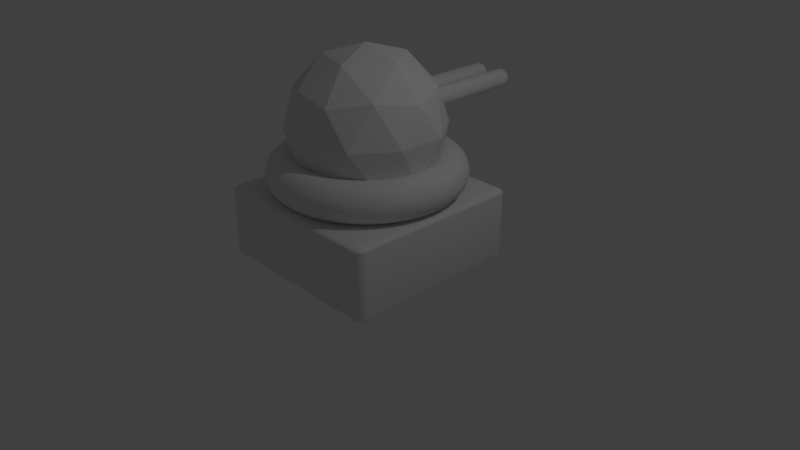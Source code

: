 # Source: Tower1_level_2.blend  (saved by Blender 2.79.0; exported with 4.5.12 LTS)
import bpy
from mathutils import Matrix  # noqa: F401  (used for matrix-valued properties, if any)

bpy.ops.wm.read_factory_settings(use_empty=True)
scene = bpy.context.scene
scene.name = 'Scene'

# ---- collections
col_collection_1 = bpy.data.collections.new('Collection 1'); scene.collection.children.link(col_collection_1)

# ---- materials (node trees are filled in below, after node groups)
mat_material_001 = bpy.data.materials.new('Material.001')
mat_material_001.alpha_threshold = 0.0
mat_material_001.use_transparent_shadow = False
mat_material_001.roughness = 0.5

# ---- material node trees

# ---- world
world_world = bpy.data.worlds.new('World'); scene.world = world_world
world_world.color = (0.05088, 0.05088, 0.05088)
world_world.use_sun_shadow = False
world_world.sun_shadow_jitter_overblur = 0.0
world_world.cycles.sampling_method = 'MANUAL'

# ---- cameras
cam_camera = bpy.data.cameras.new('Camera')
cam_camera.clip_end = 100.0
cam_camera.lens = 35.0
cam_camera.sensor_width = 32.0
cam_camera.sensor_height = 18.0
cam_camera.ortho_scale = 7.314
cam_camera.dof.focus_distance = 0.0
cam_camera.dof.aperture_fstop = 128.0

# ---- lights
light_lamp = bpy.data.lights.new('Lamp', 'POINT')
light_lamp.transmission_factor = 0.0
light_lamp.cutoff_distance = 30.0
light_lamp.energy = 100.0
light_lamp.shadow_buffer_clip_start = 1.001
light_lamp.shadow_soft_size = 0.1
light_lamp.shadow_maximum_resolution = 0.006
light_lamp.use_absolute_resolution = True

# ---- meshes
me_icosphere = bpy.data.meshes.new('Icosphere')
me_icosphere.from_pydata([(0.0, 0.0, -1.0), (0.7236, -0.5257, -0.4472), (-0.2764, -0.8506, -0.4472), (-0.8944, 0.0, -0.4472), (-0.2764, 0.8506, -0.4472), (0.7236, 0.5257, -0.4472), (0.2764, -0.8506, 0.4472), (-0.7236, -0.5257, 0.4472), (-0.7236, 0.5257, 0.4472), (0.2764, 0.8506, 0.4472), (0.8944, 0.0, 0.4472), (0.0, 0.0, 1.0), (-0.1625, -0.5, -0.8507), (0.4253, -0.309, -0.8507), (0.2629, -0.809, -0.5257), (0.8506, 0.0, -0.5257), (0.4253, 0.309, -0.8507), (-0.5257, 0.0, -0.8507), (-0.6882, -0.5, -0.5257), (-0.1625, 0.5, -0.8507), (-0.6882, 0.5, -0.5257), (0.2629, 0.809, -0.5257), (0.9511, -0.309, 0.0), (0.9511, 0.309, 0.0), (0.0, -1.0, 0.0), (0.5878, -0.809, 0.0), (-0.9511, -0.309, 0.0), (-0.5878, -0.809, 0.0), (-0.5878, 0.809, 0.0), (-0.9511, 0.309, 0.0), (0.5878, 0.809, 0.0), (0.0, 1.0, 0.0), (0.6882, -0.5, 0.5257), (-0.2629, -0.809, 0.5257), (-0.8506, 0.0, 0.5257), (-0.2629, 0.809, 0.5257), (0.6882, 0.5, 0.5257), (0.1625, -0.5, 0.8507), (0.5257, 0.0, 0.8507), (-0.4253, -0.309, 0.8507), (-0.4253, 0.309, 0.8507), (0.1625, 0.5, 0.8507)], [], [(0, 13, 12), (1, 13, 15), (0, 12, 17), (0, 17, 19), (0, 19, 16), (1, 15, 22), (2, 14, 24), (3, 18, 26), (4, 20, 28), (5, 21, 30), (1, 22, 25), (2, 24, 27), (3, 26, 29), (4, 28, 31), (5, 30, 23), (6, 32, 37), (7, 33, 39), (8, 34, 40), (9, 35, 41), (10, 36, 38), (38, 41, 11), (38, 36, 41), (36, 9, 41), (41, 40, 11), (41, 35, 40), (35, 8, 40), (40, 39, 11), (40, 34, 39), (34, 7, 39), (39, 37, 11), (39, 33, 37), (33, 6, 37), (37, 38, 11), (37, 32, 38), (32, 10, 38), (23, 36, 10), (23, 30, 36), (30, 9, 36), (31, 35, 9), (31, 28, 35), (28, 8, 35), (29, 34, 8), (29, 26, 34), (26, 7, 34), (27, 33, 7), (27, 24, 33), (24, 6, 33), (25, 32, 6), (25, 22, 32), (22, 10, 32), (30, 31, 9), (30, 21, 31), (21, 4, 31), (28, 29, 8), (28, 20, 29), (20, 3, 29), (26, 27, 7), (26, 18, 27), (18, 2, 27), (24, 25, 6), (24, 14, 25), (14, 1, 25), (22, 23, 10), (22, 15, 23), (15, 5, 23), (16, 21, 5), (16, 19, 21), (19, 4, 21), (19, 20, 4), (19, 17, 20), (17, 3, 20), (17, 18, 3), (17, 12, 18), (12, 2, 18), (15, 16, 5), (15, 13, 16), (13, 0, 16), (12, 14, 2), (12, 13, 14), (13, 1, 14)])
me_icosphere.materials.append(mat_material_001)
me_icosphere.use_remesh_preserve_volume = False
me_icosphere.use_remesh_preserve_attributes = False
me_icosphere.use_mirror_vertex_groups = False
me_icosphere.update()
me_cube_001 = bpy.data.meshes.new('Cube.001')
me_cube_001.from_pydata([(-0.9, -0.9, -1.0), (-0.9, -1.0, -0.9), (-1.0, -0.9, -0.9), (-0.9, -0.9143, -0.999), (-0.9, -0.9282, -0.996), (-0.9, -0.9416, -0.9911), (-0.9, -0.9541, -0.9843), (-0.9, -0.9656, -0.9758), (-0.9144, -0.9, -0.999), (-0.9147, -0.9147, -0.9979), (-0.9148, -0.9291, -0.9947), (-0.9148, -0.9424, -0.9896), (-0.9147, -0.9545, -0.9829), (-0.9147, -0.9652, -0.9748), (-0.9283, -0.9, -0.996), (-0.9291, -0.9148, -0.9947), (-0.9292, -0.9293, -0.9913), (-0.929, -0.9422, -0.9862), (-0.9285, -0.9537, -0.9798), (-0.9282, -0.9636, -0.9723), (-0.9417, -0.9, -0.9911), (-0.9425, -0.9148, -0.9895), (-0.9423, -0.929, -0.9861), (-0.9415, -0.9415, -0.9813), (-0.9405, -0.9522, -0.9755), (-0.9398, -0.9612, -0.9689), (-0.9543, -0.9, -0.9842), (-0.9546, -0.9147, -0.9828), (-0.9539, -0.9285, -0.9797), (-0.9523, -0.9404, -0.9755), (-0.9505, -0.9504, -0.9706), (-0.9492, -0.9585, -0.9651), (-0.9657, -0.9, -0.9757), (-0.9654, -0.9146, -0.9746), (-0.9638, -0.9281, -0.9721), (-0.9613, -0.9397, -0.9688), (-0.9586, -0.9491, -0.9651), (-0.9563, -0.9562, -0.9612), (-0.9143, -0.999, -0.9), (-0.9282, -0.996, -0.9), (-0.9416, -0.9911, -0.9), (-0.9541, -0.9843, -0.9), (-0.9656, -0.9758, -0.9), (-0.9, -0.999, -0.9144), (-0.9147, -0.9979, -0.9147), (-0.9291, -0.9947, -0.9148), (-0.9424, -0.9896, -0.9148), (-0.9545, -0.9829, -0.9147), (-0.9652, -0.9748, -0.9147), (-0.9, -0.996, -0.9283), (-0.9148, -0.9947, -0.9291), (-0.9293, -0.9913, -0.9292), (-0.9422, -0.9862, -0.929), (-0.9537, -0.9798, -0.9285), (-0.9636, -0.9723, -0.9282), (-0.9, -0.9911, -0.9417), (-0.9148, -0.9895, -0.9425), (-0.929, -0.9861, -0.9423), (-0.9415, -0.9813, -0.9415), (-0.9522, -0.9755, -0.9405), (-0.9612, -0.9689, -0.9398), (-0.9, -0.9842, -0.9543), (-0.9147, -0.9828, -0.9546), (-0.9285, -0.9797, -0.9539), (-0.9404, -0.9755, -0.9523), (-0.9504, -0.9706, -0.9505), (-0.9585, -0.9651, -0.9492), (-0.9, -0.9757, -0.9657), (-0.9146, -0.9746, -0.9654), (-0.9281, -0.9721, -0.9638), (-0.9397, -0.9688, -0.9613), (-0.9491, -0.9651, -0.9586), (-0.9562, -0.9612, -0.9563), (-0.999, -0.9, -0.9143), (-0.996, -0.9, -0.9282), (-0.9911, -0.9, -0.9416), (-0.9843, -0.9, -0.9541), (-0.9758, -0.9, -0.9656), (-0.999, -0.9144, -0.9), (-0.9979, -0.9147, -0.9147), (-0.9947, -0.9148, -0.9291), (-0.9896, -0.9148, -0.9424), (-0.9829, -0.9147, -0.9545), (-0.9748, -0.9147, -0.9652), (-0.996, -0.9283, -0.9), (-0.9947, -0.9291, -0.9148), (-0.9913, -0.9292, -0.9293), (-0.9862, -0.929, -0.9422), (-0.9798, -0.9285, -0.9537), (-0.9723, -0.9282, -0.9636), (-0.9911, -0.9417, -0.9), (-0.9895, -0.9425, -0.9148), (-0.9861, -0.9423, -0.929), (-0.9813, -0.9415, -0.9415), (-0.9755, -0.9405, -0.9522), (-0.9689, -0.9398, -0.9612), (-0.9842, -0.9543, -0.9), (-0.9828, -0.9546, -0.9147), (-0.9797, -0.9539, -0.9285), (-0.9755, -0.9523, -0.9404), (-0.9706, -0.9505, -0.9504), (-0.9651, -0.9492, -0.9585), (-0.9757, -0.9657, -0.9), (-0.9746, -0.9654, -0.9146), (-0.9721, -0.9638, -0.9281), (-0.9688, -0.9613, -0.9397), (-0.9651, -0.9586, -0.9491), (-0.9612, -0.9563, -0.9562), (-0.9, -1.0, 0.9), (-0.9, -0.9, 1.0), (-1.0, -0.9, 0.9), (-0.9, -0.999, 0.9143), (-0.9, -0.996, 0.9282), (-0.9, -0.9911, 0.9416), (-0.9, -0.9843, 0.9541), (-0.9, -0.9758, 0.9656), (-0.9144, -0.999, 0.9), (-0.9147, -0.9979, 0.9147), (-0.9148, -0.9947, 0.9291), (-0.9148, -0.9896, 0.9424), (-0.9147, -0.9829, 0.9545), (-0.9147, -0.9748, 0.9652), (-0.9283, -0.996, 0.9), (-0.9291, -0.9947, 0.9148), (-0.9292, -0.9913, 0.9293), (-0.929, -0.9862, 0.9422), (-0.9285, -0.9798, 0.9537), (-0.9282, -0.9723, 0.9636), (-0.9417, -0.9911, 0.9), (-0.9425, -0.9895, 0.9148), (-0.9423, -0.9861, 0.929), (-0.9415, -0.9813, 0.9415), (-0.9405, -0.9755, 0.9522), (-0.9398, -0.9689, 0.9612), (-0.9543, -0.9842, 0.9), (-0.9546, -0.9828, 0.9147), (-0.9539, -0.9797, 0.9285), (-0.9523, -0.9755, 0.9404), (-0.9505, -0.9706, 0.9504), (-0.9492, -0.9651, 0.9585), (-0.9657, -0.9757, 0.9), (-0.9654, -0.9746, 0.9146), (-0.9638, -0.9721, 0.9281), (-0.9613, -0.9688, 0.9397), (-0.9586, -0.9651, 0.9491), (-0.9563, -0.9612, 0.9562), (-0.9143, -0.9, 0.999), (-0.9282, -0.9, 0.996), (-0.9416, -0.9, 0.9911), (-0.9541, -0.9, 0.9843), (-0.9656, -0.9, 0.9758), (-0.9, -0.9144, 0.999), (-0.9147, -0.9147, 0.9979), (-0.9291, -0.9148, 0.9947), (-0.9424, -0.9148, 0.9896), (-0.9545, -0.9147, 0.9829), (-0.9652, -0.9147, 0.9748), (-0.9, -0.9283, 0.996), (-0.9148, -0.9291, 0.9947), (-0.9293, -0.9292, 0.9913), (-0.9422, -0.929, 0.9862), (-0.9537, -0.9285, 0.9798), (-0.9636, -0.9282, 0.9723), (-0.9, -0.9417, 0.9911), (-0.9148, -0.9425, 0.9895), (-0.929, -0.9423, 0.9861), (-0.9415, -0.9415, 0.9813), (-0.9522, -0.9405, 0.9755), (-0.9612, -0.9398, 0.9689), (-0.9, -0.9543, 0.9842), (-0.9147, -0.9546, 0.9828), (-0.9285, -0.9539, 0.9797), (-0.9404, -0.9523, 0.9755), (-0.9504, -0.9505, 0.9706), (-0.9585, -0.9492, 0.9651), (-0.9, -0.9657, 0.9757), (-0.9146, -0.9654, 0.9746), (-0.9281, -0.9638, 0.9721), (-0.9397, -0.9613, 0.9688), (-0.9491, -0.9586, 0.9651), (-0.9562, -0.9563, 0.9612), (-0.999, -0.9143, 0.9), (-0.996, -0.9282, 0.9), (-0.9911, -0.9416, 0.9), (-0.9843, -0.9541, 0.9), (-0.9758, -0.9656, 0.9), (-0.999, -0.9, 0.9144), (-0.9979, -0.9147, 0.9147), (-0.9947, -0.9291, 0.9148), (-0.9896, -0.9424, 0.9148), (-0.9829, -0.9545, 0.9147), (-0.9748, -0.9652, 0.9147), (-0.996, -0.9, 0.9283), (-0.9947, -0.9148, 0.9291), (-0.9913, -0.9293, 0.9292), (-0.9862, -0.9422, 0.929), (-0.9798, -0.9537, 0.9285), (-0.9723, -0.9636, 0.9282), (-0.9911, -0.9, 0.9417), (-0.9895, -0.9148, 0.9425), (-0.9861, -0.929, 0.9423), (-0.9813, -0.9415, 0.9415), (-0.9755, -0.9522, 0.9405), (-0.9689, -0.9612, 0.9398), (-0.9842, -0.9, 0.9543), (-0.9828, -0.9147, 0.9546), (-0.9797, -0.9285, 0.9539), (-0.9755, -0.9404, 0.9523), (-0.9706, -0.9504, 0.9505), (-0.9651, -0.9585, 0.9492), (-0.9757, -0.9, 0.9657), (-0.9746, -0.9146, 0.9654), (-0.9721, -0.9281, 0.9638), (-0.9688, -0.9397, 0.9613), (-0.9651, -0.9491, 0.9586), (-0.9612, -0.9562, 0.9563), (-0.9, 0.9, -1.0), (-1.0, 0.9, -0.9), (-0.9, 1.0, -0.9), (-0.9143, 0.9, -0.999), (-0.9282, 0.9, -0.996), (-0.9416, 0.9, -0.9911), (-0.9541, 0.9, -0.9843), (-0.9656, 0.9, -0.9758), (-0.9, 0.9144, -0.999), (-0.9147, 0.9147, -0.9979), (-0.9291, 0.9148, -0.9947), (-0.9424, 0.9148, -0.9896), (-0.9545, 0.9147, -0.9829), (-0.9652, 0.9147, -0.9748), (-0.9, 0.9283, -0.996), (-0.9148, 0.9291, -0.9947), (-0.9293, 0.9292, -0.9913), (-0.9422, 0.929, -0.9862), (-0.9537, 0.9285, -0.9798), (-0.9636, 0.9282, -0.9723), (-0.9, 0.9417, -0.9911), (-0.9148, 0.9425, -0.9895), (-0.929, 0.9423, -0.9861), (-0.9415, 0.9415, -0.9813), (-0.9522, 0.9405, -0.9755), (-0.9612, 0.9398, -0.9689), (-0.9, 0.9543, -0.9842), (-0.9147, 0.9546, -0.9828), (-0.9285, 0.9539, -0.9797), (-0.9404, 0.9523, -0.9755), (-0.9504, 0.9505, -0.9706), (-0.9585, 0.9492, -0.9651), (-0.9, 0.9657, -0.9757), (-0.9146, 0.9654, -0.9746), (-0.9281, 0.9638, -0.9721), (-0.9397, 0.9613, -0.9688), (-0.9491, 0.9586, -0.9651), (-0.9562, 0.9563, -0.9612), (-0.999, 0.9143, -0.9), (-0.996, 0.9282, -0.9), (-0.9911, 0.9416, -0.9), (-0.9843, 0.9541, -0.9), (-0.9758, 0.9656, -0.9), (-0.999, 0.9, -0.9144), (-0.9979, 0.9147, -0.9147), (-0.9947, 0.9291, -0.9148), (-0.9896, 0.9424, -0.9148), (-0.9829, 0.9545, -0.9147), (-0.9748, 0.9652, -0.9147), (-0.996, 0.9, -0.9283), (-0.9947, 0.9148, -0.9291), (-0.9913, 0.9293, -0.9292), (-0.9862, 0.9422, -0.929), (-0.9798, 0.9537, -0.9285), (-0.9723, 0.9636, -0.9282), (-0.9911, 0.9, -0.9417), (-0.9895, 0.9148, -0.9425), (-0.9861, 0.929, -0.9423), (-0.9813, 0.9415, -0.9415), (-0.9755, 0.9522, -0.9405), (-0.9689, 0.9612, -0.9398), (-0.9842, 0.9, -0.9543), (-0.9828, 0.9147, -0.9546), (-0.9797, 0.9285, -0.9539), (-0.9755, 0.9404, -0.9523), (-0.9706, 0.9504, -0.9505), (-0.9651, 0.9585, -0.9492), (-0.9757, 0.9, -0.9657), (-0.9746, 0.9146, -0.9654), (-0.9721, 0.9281, -0.9638), (-0.9688, 0.9397, -0.9613), (-0.9651, 0.9491, -0.9586), (-0.9612, 0.9562, -0.9563), (-0.9, 0.999, -0.9143), (-0.9, 0.996, -0.9282), (-0.9, 0.9911, -0.9416), (-0.9, 0.9843, -0.9541), (-0.9, 0.9758, -0.9656), (-0.9144, 0.999, -0.9), (-0.9147, 0.9979, -0.9147), (-0.9148, 0.9947, -0.9291), (-0.9148, 0.9896, -0.9424), (-0.9147, 0.9829, -0.9545), (-0.9147, 0.9748, -0.9652), (-0.9283, 0.996, -0.9), (-0.9291, 0.9947, -0.9148), (-0.9292, 0.9913, -0.9293), (-0.929, 0.9862, -0.9422), (-0.9285, 0.9798, -0.9537), (-0.9282, 0.9723, -0.9636), (-0.9417, 0.9911, -0.9), (-0.9425, 0.9895, -0.9148), (-0.9423, 0.9861, -0.929), (-0.9415, 0.9813, -0.9415), (-0.9405, 0.9755, -0.9522), (-0.9398, 0.9689, -0.9612), (-0.9543, 0.9842, -0.9), (-0.9546, 0.9828, -0.9147), (-0.9539, 0.9797, -0.9285), (-0.9523, 0.9755, -0.9404), (-0.9505, 0.9706, -0.9504), (-0.9492, 0.9651, -0.9585), (-0.9657, 0.9757, -0.9), (-0.9654, 0.9746, -0.9146), (-0.9638, 0.9721, -0.9281), (-0.9613, 0.9688, -0.9397), (-0.9586, 0.9651, -0.9491), (-0.9563, 0.9612, -0.9562), (-0.9, 0.9, 1.0), (-0.9, 1.0, 0.9), (-1.0, 0.9, 0.9), (-0.9, 0.9143, 0.999), (-0.9, 0.9282, 0.996), (-0.9, 0.9416, 0.9911), (-0.9, 0.9541, 0.9843), (-0.9, 0.9656, 0.9758), (-0.9144, 0.9, 0.999), (-0.9147, 0.9147, 0.9979), (-0.9148, 0.9291, 0.9947), (-0.9148, 0.9424, 0.9896), (-0.9147, 0.9545, 0.9829), (-0.9147, 0.9652, 0.9748), (-0.9283, 0.9, 0.996), (-0.9291, 0.9148, 0.9947), (-0.9292, 0.9293, 0.9913), (-0.929, 0.9422, 0.9862), (-0.9285, 0.9537, 0.9798), (-0.9282, 0.9636, 0.9723), (-0.9417, 0.9, 0.9911), (-0.9425, 0.9148, 0.9895), (-0.9423, 0.929, 0.9861), (-0.9415, 0.9415, 0.9813), (-0.9405, 0.9522, 0.9755), (-0.9398, 0.9612, 0.9689), (-0.9543, 0.9, 0.9842), (-0.9546, 0.9147, 0.9828), (-0.9539, 0.9285, 0.9797), (-0.9523, 0.9404, 0.9755), (-0.9505, 0.9504, 0.9706), (-0.9492, 0.9585, 0.9651), (-0.9657, 0.9, 0.9757), (-0.9654, 0.9146, 0.9746), (-0.9638, 0.9281, 0.9721), (-0.9613, 0.9397, 0.9688), (-0.9586, 0.9491, 0.9651), (-0.9563, 0.9562, 0.9612), (-0.9143, 0.999, 0.9), (-0.9282, 0.996, 0.9), (-0.9416, 0.9911, 0.9), (-0.9541, 0.9843, 0.9), (-0.9656, 0.9758, 0.9), (-0.9, 0.999, 0.9144), (-0.9147, 0.9979, 0.9147), (-0.9291, 0.9947, 0.9148), (-0.9424, 0.9896, 0.9148), (-0.9545, 0.9829, 0.9147), (-0.9652, 0.9748, 0.9147), (-0.9, 0.996, 0.9283), (-0.9148, 0.9947, 0.9291), (-0.9293, 0.9913, 0.9292), (-0.9422, 0.9862, 0.929), (-0.9537, 0.9798, 0.9285), (-0.9636, 0.9723, 0.9282), (-0.9, 0.9911, 0.9417), (-0.9148, 0.9895, 0.9425), (-0.929, 0.9861, 0.9423), (-0.9415, 0.9813, 0.9415), (-0.9522, 0.9755, 0.9405), (-0.9612, 0.9689, 0.9398), (-0.9, 0.9842, 0.9543), (-0.9147, 0.9828, 0.9546), (-0.9285, 0.9797, 0.9539), (-0.9404, 0.9755, 0.9523), (-0.9504, 0.9706, 0.9505), (-0.9585, 0.9651, 0.9492), (-0.9, 0.9757, 0.9657), (-0.9146, 0.9746, 0.9654), (-0.9281, 0.9721, 0.9638), (-0.9397, 0.9688, 0.9613), (-0.9491, 0.9651, 0.9586), (-0.9562, 0.9612, 0.9563), (-0.999, 0.9, 0.9143), (-0.996, 0.9, 0.9282), (-0.9911, 0.9, 0.9416), (-0.9843, 0.9, 0.9541), (-0.9758, 0.9, 0.9656), (-0.999, 0.9144, 0.9), (-0.9979, 0.9147, 0.9147), (-0.9947, 0.9148, 0.9291), (-0.9896, 0.9148, 0.9424), (-0.9829, 0.9147, 0.9545), (-0.9748, 0.9147, 0.9652), (-0.996, 0.9283, 0.9), (-0.9947, 0.9291, 0.9148), (-0.9913, 0.9292, 0.9293), (-0.9862, 0.929, 0.9422), (-0.9798, 0.9285, 0.9537), (-0.9723, 0.9282, 0.9636), (-0.9911, 0.9417, 0.9), (-0.9895, 0.9425, 0.9148), (-0.9861, 0.9423, 0.929), (-0.9813, 0.9415, 0.9415), (-0.9755, 0.9405, 0.9522), (-0.9689, 0.9398, 0.9612), (-0.9842, 0.9543, 0.9), (-0.9828, 0.9546, 0.9147), (-0.9797, 0.9539, 0.9285), (-0.9755, 0.9523, 0.9404), (-0.9706, 0.9505, 0.9504), (-0.9651, 0.9492, 0.9585), (-0.9757, 0.9657, 0.9), (-0.9746, 0.9654, 0.9146), (-0.9721, 0.9638, 0.9281), (-0.9688, 0.9613, 0.9397), (-0.9651, 0.9586, 0.9491), (-0.9612, 0.9563, 0.9562), (0.9, -0.9, -1.0), (1.0, -0.9, -0.9), (0.9, -1.0, -0.9), (0.9143, -0.9, -0.999), (0.9282, -0.9, -0.996), (0.9416, -0.9, -0.9911), (0.9541, -0.9, -0.9843), (0.9656, -0.9, -0.9758), (0.9, -0.9144, -0.999), (0.9147, -0.9147, -0.9979), (0.9291, -0.9148, -0.9947), (0.9424, -0.9148, -0.9896), (0.9545, -0.9147, -0.9829), (0.9652, -0.9147, -0.9748), (0.9, -0.9283, -0.996), (0.9148, -0.9291, -0.9947), (0.9293, -0.9292, -0.9913), (0.9422, -0.929, -0.9862), (0.9537, -0.9285, -0.9798), (0.9636, -0.9282, -0.9723), (0.9, -0.9417, -0.9911), (0.9148, -0.9425, -0.9895), (0.929, -0.9423, -0.9861), (0.9415, -0.9415, -0.9813), (0.9522, -0.9405, -0.9755), (0.9612, -0.9398, -0.9689), (0.9, -0.9543, -0.9842), (0.9147, -0.9546, -0.9828), (0.9285, -0.9539, -0.9797), (0.9404, -0.9523, -0.9755), (0.9504, -0.9505, -0.9706), (0.9585, -0.9492, -0.9651), (0.9, -0.9657, -0.9757), (0.9146, -0.9654, -0.9746), (0.9281, -0.9638, -0.9721), (0.9397, -0.9613, -0.9688), (0.9491, -0.9586, -0.9651), (0.9562, -0.9563, -0.9612), (0.999, -0.9143, -0.9), (0.996, -0.9282, -0.9), (0.9911, -0.9416, -0.9), (0.9843, -0.9541, -0.9), (0.9758, -0.9656, -0.9), (0.999, -0.9, -0.9144), (0.9979, -0.9147, -0.9147), (0.9947, -0.9291, -0.9148), (0.9896, -0.9424, -0.9148), (0.9829, -0.9545, -0.9147), (0.9748, -0.9652, -0.9147), (0.996, -0.9, -0.9283), (0.9947, -0.9148, -0.9291), (0.9913, -0.9293, -0.9292), (0.9862, -0.9422, -0.929), (0.9798, -0.9537, -0.9285), (0.9723, -0.9636, -0.9282), (0.9911, -0.9, -0.9417), (0.9895, -0.9148, -0.9425), (0.9861, -0.929, -0.9423), (0.9813, -0.9415, -0.9415), (0.9755, -0.9522, -0.9405), (0.9689, -0.9612, -0.9398), (0.9842, -0.9, -0.9543), (0.9828, -0.9147, -0.9546), (0.9797, -0.9285, -0.9539), (0.9755, -0.9404, -0.9523), (0.9706, -0.9504, -0.9505), (0.9651, -0.9585, -0.9492), (0.9757, -0.9, -0.9657), (0.9746, -0.9146, -0.9654), (0.9721, -0.9281, -0.9638), (0.9688, -0.9397, -0.9613), (0.9651, -0.9491, -0.9586), (0.9612, -0.9562, -0.9563), (0.9, -0.999, -0.9143), (0.9, -0.996, -0.9282), (0.9, -0.9911, -0.9416), (0.9, -0.9843, -0.9541), (0.9, -0.9758, -0.9656), (0.9144, -0.999, -0.9), (0.9147, -0.9979, -0.9147), (0.9148, -0.9947, -0.9291), (0.9148, -0.9896, -0.9424), (0.9147, -0.9829, -0.9545), (0.9147, -0.9748, -0.9652), (0.9283, -0.996, -0.9), (0.9291, -0.9947, -0.9148), (0.9292, -0.9913, -0.9293), (0.929, -0.9862, -0.9422), (0.9285, -0.9798, -0.9537), (0.9282, -0.9723, -0.9636), (0.9417, -0.9911, -0.9), (0.9425, -0.9895, -0.9148), (0.9423, -0.9861, -0.929), (0.9415, -0.9813, -0.9415), (0.9405, -0.9755, -0.9522), (0.9398, -0.9689, -0.9612), (0.9543, -0.9842, -0.9), (0.9546, -0.9828, -0.9147), (0.9539, -0.9797, -0.9285), (0.9523, -0.9755, -0.9404), (0.9505, -0.9706, -0.9504), (0.9492, -0.9651, -0.9585), (0.9657, -0.9757, -0.9), (0.9654, -0.9746, -0.9146), (0.9638, -0.9721, -0.9281), (0.9613, -0.9688, -0.9397), (0.9586, -0.9651, -0.9491), (0.9563, -0.9612, -0.9562), (0.9, -0.9, 1.0), (0.9, -1.0, 0.9), (1.0, -0.9, 0.9), (0.9, -0.9143, 0.999), (0.9, -0.9282, 0.996), (0.9, -0.9416, 0.9911), (0.9, -0.9541, 0.9843), (0.9, -0.9656, 0.9758), (0.9144, -0.9, 0.999), (0.9147, -0.9147, 0.9979), (0.9148, -0.9291, 0.9947), (0.9148, -0.9424, 0.9896), (0.9147, -0.9545, 0.9829), (0.9147, -0.9652, 0.9748), (0.9283, -0.9, 0.996), (0.9291, -0.9148, 0.9947), (0.9292, -0.9293, 0.9913), (0.929, -0.9422, 0.9862), (0.9285, -0.9537, 0.9798), (0.9282, -0.9636, 0.9723), (0.9417, -0.9, 0.9911), (0.9425, -0.9148, 0.9895), (0.9423, -0.929, 0.9861), (0.9415, -0.9415, 0.9813), (0.9405, -0.9522, 0.9755), (0.9398, -0.9612, 0.9689), (0.9543, -0.9, 0.9842), (0.9546, -0.9147, 0.9828), (0.9539, -0.9285, 0.9797), (0.9523, -0.9404, 0.9755), (0.9505, -0.9504, 0.9706), (0.9492, -0.9585, 0.9651), (0.9657, -0.9, 0.9757), (0.9654, -0.9146, 0.9746), (0.9638, -0.9281, 0.9721), (0.9613, -0.9397, 0.9688), (0.9586, -0.9491, 0.9651), (0.9563, -0.9562, 0.9612), (0.9143, -0.999, 0.9), (0.9282, -0.996, 0.9), (0.9416, -0.9911, 0.9), (0.9541, -0.9843, 0.9), (0.9656, -0.9758, 0.9), (0.9, -0.999, 0.9144), (0.9147, -0.9979, 0.9147), (0.9291, -0.9947, 0.9148), (0.9424, -0.9896, 0.9148), (0.9545, -0.9829, 0.9147), (0.9652, -0.9748, 0.9147), (0.9, -0.996, 0.9283), (0.9148, -0.9947, 0.9291), (0.9293, -0.9913, 0.9292), (0.9422, -0.9862, 0.929), (0.9537, -0.9798, 0.9285), (0.9636, -0.9723, 0.9282), (0.9, -0.9911, 0.9417), (0.9148, -0.9895, 0.9425), (0.929, -0.9861, 0.9423), (0.9415, -0.9813, 0.9415), (0.9522, -0.9755, 0.9405), (0.9612, -0.9689, 0.9398), (0.9, -0.9842, 0.9543), (0.9147, -0.9828, 0.9546), (0.9285, -0.9797, 0.9539), (0.9404, -0.9755, 0.9523), (0.9504, -0.9706, 0.9505), (0.9585, -0.9651, 0.9492), (0.9, -0.9757, 0.9657), (0.9146, -0.9746, 0.9654), (0.9281, -0.9721, 0.9638), (0.9397, -0.9688, 0.9613), (0.9491, -0.9651, 0.9586), (0.9562, -0.9612, 0.9563), (0.999, -0.9, 0.9143), (0.996, -0.9, 0.9282), (0.9911, -0.9, 0.9416), (0.9843, -0.9, 0.9541), (0.9758, -0.9, 0.9656), (0.999, -0.9144, 0.9), (0.9979, -0.9147, 0.9147), (0.9947, -0.9148, 0.9291), (0.9896, -0.9148, 0.9424), (0.9829, -0.9147, 0.9545), (0.9748, -0.9147, 0.9652), (0.996, -0.9283, 0.9), (0.9947, -0.9291, 0.9148), (0.9913, -0.9292, 0.9293), (0.9862, -0.929, 0.9422), (0.9798, -0.9285, 0.9537), (0.9723, -0.9282, 0.9636), (0.9911, -0.9417, 0.9), (0.9895, -0.9425, 0.9148), (0.9861, -0.9423, 0.929), (0.9813, -0.9415, 0.9415), (0.9755, -0.9405, 0.9522), (0.9689, -0.9398, 0.9612), (0.9842, -0.9543, 0.9), (0.9828, -0.9546, 0.9147), (0.9797, -0.9539, 0.9285), (0.9755, -0.9523, 0.9404), (0.9706, -0.9505, 0.9504), (0.9651, -0.9492, 0.9585), (0.9757, -0.9657, 0.9), (0.9746, -0.9654, 0.9146), (0.9721, -0.9638, 0.9281), (0.9688, -0.9613, 0.9397), (0.9651, -0.9586, 0.9491), (0.9612, -0.9563, 0.9562), (0.9, 0.9, -1.0), (0.9, 1.0, -0.9), (1.0, 0.9, -0.9), (0.9, 0.9143, -0.999), (0.9, 0.9282, -0.996), (0.9, 0.9416, -0.9911), (0.9, 0.9541, -0.9843), (0.9, 0.9656, -0.9758), (0.9144, 0.9, -0.999), (0.9147, 0.9147, -0.9979), (0.9148, 0.9291, -0.9947), (0.9148, 0.9424, -0.9896), (0.9147, 0.9545, -0.9829), (0.9147, 0.9652, -0.9748), (0.9283, 0.9, -0.996), (0.9291, 0.9148, -0.9947), (0.9292, 0.9293, -0.9913), (0.929, 0.9422, -0.9862), (0.9285, 0.9537, -0.9798), (0.9282, 0.9636, -0.9723), (0.9417, 0.9, -0.9911), (0.9425, 0.9148, -0.9895), (0.9423, 0.929, -0.9861), (0.9415, 0.9415, -0.9813), (0.9405, 0.9522, -0.9755), (0.9398, 0.9612, -0.9689), (0.9543, 0.9, -0.9842), (0.9546, 0.9147, -0.9828), (0.9539, 0.9285, -0.9797), (0.9523, 0.9404, -0.9755), (0.9505, 0.9504, -0.9706), (0.9492, 0.9585, -0.9651), (0.9657, 0.9, -0.9757), (0.9654, 0.9146, -0.9746), (0.9638, 0.9281, -0.9721), (0.9613, 0.9397, -0.9688), (0.9586, 0.9491, -0.9651), (0.9563, 0.9562, -0.9612), (0.9143, 0.999, -0.9), (0.9282, 0.996, -0.9), (0.9416, 0.9911, -0.9), (0.9541, 0.9843, -0.9), (0.9656, 0.9758, -0.9), (0.9, 0.999, -0.9144), (0.9147, 0.9979, -0.9147), (0.9291, 0.9947, -0.9148), (0.9424, 0.9896, -0.9148), (0.9545, 0.9829, -0.9147), (0.9652, 0.9748, -0.9147), (0.9, 0.996, -0.9283), (0.9148, 0.9947, -0.9291), (0.9293, 0.9913, -0.9292), (0.9422, 0.9862, -0.929), (0.9537, 0.9798, -0.9285), (0.9636, 0.9723, -0.9282), (0.9, 0.9911, -0.9417), (0.9148, 0.9895, -0.9425), (0.929, 0.9861, -0.9423), (0.9415, 0.9813, -0.9415), (0.9522, 0.9755, -0.9405), (0.9612, 0.9689, -0.9398), (0.9, 0.9842, -0.9543), (0.9147, 0.9828, -0.9546), (0.9285, 0.9797, -0.9539), (0.9404, 0.9755, -0.9523), (0.9504, 0.9706, -0.9505), (0.9585, 0.9651, -0.9492), (0.9, 0.9757, -0.9657), (0.9146, 0.9746, -0.9654), (0.9281, 0.9721, -0.9638), (0.9397, 0.9688, -0.9613), (0.9491, 0.9651, -0.9586), (0.9562, 0.9612, -0.9563), (0.999, 0.9, -0.9143), (0.996, 0.9, -0.9282), (0.9911, 0.9, -0.9416), (0.9843, 0.9, -0.9541), (0.9758, 0.9, -0.9656), (0.999, 0.9144, -0.9), (0.9979, 0.9147, -0.9147), (0.9947, 0.9148, -0.9291), (0.9896, 0.9148, -0.9424), (0.9829, 0.9147, -0.9545), (0.9748, 0.9147, -0.9652), (0.996, 0.9283, -0.9), (0.9947, 0.9291, -0.9148), (0.9913, 0.9292, -0.9293), (0.9862, 0.929, -0.9422), (0.9798, 0.9285, -0.9537), (0.9723, 0.9282, -0.9636), (0.9911, 0.9417, -0.9), (0.9895, 0.9425, -0.9148), (0.9861, 0.9423, -0.929), (0.9813, 0.9415, -0.9415), (0.9755, 0.9405, -0.9522), (0.9689, 0.9398, -0.9612), (0.9842, 0.9543, -0.9), (0.9828, 0.9546, -0.9147), (0.9797, 0.9539, -0.9285), (0.9755, 0.9523, -0.9404), (0.9706, 0.9505, -0.9504), (0.9651, 0.9492, -0.9585), (0.9757, 0.9657, -0.9), (0.9746, 0.9654, -0.9146), (0.9721, 0.9638, -0.9281), (0.9688, 0.9613, -0.9397), (0.9651, 0.9586, -0.9491), (0.9612, 0.9563, -0.9562), (0.9, 0.9, 1.0), (1.0, 0.9, 0.9), (0.9, 1.0, 0.9), (0.9143, 0.9, 0.999), (0.9282, 0.9, 0.996), (0.9416, 0.9, 0.9911), (0.9541, 0.9, 0.9843), (0.9656, 0.9, 0.9758), (0.9, 0.9144, 0.999), (0.9147, 0.9147, 0.9979), (0.9291, 0.9148, 0.9947), (0.9424, 0.9148, 0.9896), (0.9545, 0.9147, 0.9829), (0.9652, 0.9147, 0.9748), (0.9, 0.9283, 0.996), (0.9148, 0.9291, 0.9947), (0.9293, 0.9292, 0.9913), (0.9422, 0.929, 0.9862), (0.9537, 0.9285, 0.9798), (0.9636, 0.9282, 0.9723), (0.9, 0.9417, 0.9911), (0.9148, 0.9425, 0.9895), (0.929, 0.9423, 0.9861), (0.9415, 0.9415, 0.9813), (0.9522, 0.9405, 0.9755), (0.9612, 0.9398, 0.9689), (0.9, 0.9543, 0.9842), (0.9147, 0.9546, 0.9828), (0.9285, 0.9539, 0.9797), (0.9404, 0.9523, 0.9755), (0.9504, 0.9505, 0.9706), (0.9585, 0.9492, 0.9651), (0.9, 0.9657, 0.9757), (0.9146, 0.9654, 0.9746), (0.9281, 0.9638, 0.9721), (0.9397, 0.9613, 0.9688), (0.9491, 0.9586, 0.9651), (0.9562, 0.9563, 0.9612), (0.999, 0.9143, 0.9), (0.996, 0.9282, 0.9), (0.9911, 0.9416, 0.9), (0.9843, 0.9541, 0.9), (0.9758, 0.9656, 0.9), (0.999, 0.9, 0.9144), (0.9979, 0.9147, 0.9147), (0.9947, 0.9291, 0.9148), (0.9896, 0.9424, 0.9148), (0.9829, 0.9545, 0.9147), (0.9748, 0.9652, 0.9147), (0.996, 0.9, 0.9283), (0.9947, 0.9148, 0.9291), (0.9913, 0.9293, 0.9292), (0.9862, 0.9422, 0.929), (0.9798, 0.9537, 0.9285), (0.9723, 0.9636, 0.9282), (0.9911, 0.9, 0.9417), (0.9895, 0.9148, 0.9425), (0.9861, 0.929, 0.9423), (0.9813, 0.9415, 0.9415), (0.9755, 0.9522, 0.9405), (0.9689, 0.9612, 0.9398), (0.9842, 0.9, 0.9543), (0.9828, 0.9147, 0.9546), (0.9797, 0.9285, 0.9539), (0.9755, 0.9404, 0.9523), (0.9706, 0.9504, 0.9505), (0.9651, 0.9585, 0.9492), (0.9757, 0.9, 0.9657), (0.9746, 0.9146, 0.9654), (0.9721, 0.9281, 0.9638), (0.9688, 0.9397, 0.9613), (0.9651, 0.9491, 0.9586), (0.9612, 0.9562, 0.9563), (0.9, 0.999, 0.9143), (0.9, 0.996, 0.9282), (0.9, 0.9911, 0.9416), (0.9, 0.9843, 0.9541), (0.9, 0.9758, 0.9656), (0.9144, 0.999, 0.9), (0.9147, 0.9979, 0.9147), (0.9148, 0.9947, 0.9291), (0.9148, 0.9896, 0.9424), (0.9147, 0.9829, 0.9545), (0.9147, 0.9748, 0.9652), (0.9283, 0.996, 0.9), (0.9291, 0.9947, 0.9148), (0.9292, 0.9913, 0.9293), (0.929, 0.9862, 0.9422), (0.9285, 0.9798, 0.9537), (0.9282, 0.9723, 0.9636), (0.9417, 0.9911, 0.9), (0.9425, 0.9895, 0.9148), (0.9423, 0.9861, 0.929), (0.9415, 0.9813, 0.9415), (0.9405, 0.9755, 0.9522), (0.9398, 0.9689, 0.9612), (0.9543, 0.9842, 0.9), (0.9546, 0.9828, 0.9147), (0.9539, 0.9797, 0.9285), (0.9523, 0.9755, 0.9404), (0.9505, 0.9706, 0.9504), (0.9492, 0.9651, 0.9585), (0.9657, 0.9757, 0.9), (0.9654, 0.9746, 0.9146), (0.9638, 0.9721, 0.9281), (0.9613, 0.9688, 0.9397), (0.9586, 0.9651, 0.9491), (0.9563, 0.9612, 0.9562)], [], [(434, 541, 108, 1), (650, 757, 542, 433), (756, 324, 109, 540), (2, 110, 326, 217), (218, 325, 758, 649), (0, 3, 9, 8), (3, 4, 10, 9), (4, 5, 11, 10), (5, 6, 12, 11), (6, 7, 13, 12), (7, 67, 68, 13), (8, 9, 15, 14), (9, 10, 16, 15), (10, 11, 17, 16), (11, 12, 18, 17), (12, 13, 19, 18), (13, 68, 69, 19), (14, 15, 21, 20), (15, 16, 22, 21), (16, 17, 23, 22), (17, 18, 24, 23), (18, 19, 25, 24), (19, 69, 70, 25), (20, 21, 27, 26), (21, 22, 28, 27), (22, 23, 29, 28), (23, 24, 30, 29), (24, 25, 31, 30), (25, 70, 71, 31), (26, 27, 33, 32), (27, 28, 34, 33), (28, 29, 35, 34), (29, 30, 36, 35), (30, 31, 37, 36), (31, 71, 72, 37), (1, 38, 44, 43), (38, 39, 45, 44), (39, 40, 46, 45), (40, 41, 47, 46), (41, 42, 48, 47), (42, 102, 103, 48), (43, 44, 50, 49), (44, 45, 51, 50), (45, 46, 52, 51), (46, 47, 53, 52), (47, 48, 54, 53), (48, 103, 104, 54), (49, 50, 56, 55), (50, 51, 57, 56), (51, 52, 58, 57), (52, 53, 59, 58), (53, 54, 60, 59), (54, 104, 105, 60), (55, 56, 62, 61), (56, 57, 63, 62), (57, 58, 64, 63), (58, 59, 65, 64), (59, 60, 66, 65), (60, 105, 106, 66), (61, 62, 68, 67), (62, 63, 69, 68), (63, 64, 70, 69), (64, 65, 71, 70), (65, 66, 72, 71), (66, 106, 107, 72), (2, 73, 79, 78), (73, 74, 80, 79), (74, 75, 81, 80), (75, 76, 82, 81), (76, 77, 83, 82), (77, 32, 33, 83), (78, 79, 85, 84), (79, 80, 86, 85), (80, 81, 87, 86), (81, 82, 88, 87), (82, 83, 89, 88), (83, 33, 34, 89), (84, 85, 91, 90), (85, 86, 92, 91), (86, 87, 93, 92), (87, 88, 94, 93), (88, 89, 95, 94), (89, 34, 35, 95), (90, 91, 97, 96), (91, 92, 98, 97), (92, 93, 99, 98), (93, 94, 100, 99), (94, 95, 101, 100), (95, 35, 36, 101), (96, 97, 103, 102), (97, 98, 104, 103), (98, 99, 105, 104), (99, 100, 106, 105), (100, 101, 107, 106), (101, 36, 37, 107), (37, 72, 107), (108, 111, 117, 116), (111, 112, 118, 117), (112, 113, 119, 118), (113, 114, 120, 119), (114, 115, 121, 120), (115, 175, 176, 121), (116, 117, 123, 122), (117, 118, 124, 123), (118, 119, 125, 124), (119, 120, 126, 125), (120, 121, 127, 126), (121, 176, 177, 127), (122, 123, 129, 128), (123, 124, 130, 129), (124, 125, 131, 130), (125, 126, 132, 131), (126, 127, 133, 132), (127, 177, 178, 133), (128, 129, 135, 134), (129, 130, 136, 135), (130, 131, 137, 136), (131, 132, 138, 137), (132, 133, 139, 138), (133, 178, 179, 139), (134, 135, 141, 140), (135, 136, 142, 141), (136, 137, 143, 142), (137, 138, 144, 143), (138, 139, 145, 144), (139, 179, 180, 145), (109, 146, 152, 151), (146, 147, 153, 152), (147, 148, 154, 153), (148, 149, 155, 154), (149, 150, 156, 155), (150, 210, 211, 156), (151, 152, 158, 157), (152, 153, 159, 158), (153, 154, 160, 159), (154, 155, 161, 160), (155, 156, 162, 161), (156, 211, 212, 162), (157, 158, 164, 163), (158, 159, 165, 164), (159, 160, 166, 165), (160, 161, 167, 166), (161, 162, 168, 167), (162, 212, 213, 168), (163, 164, 170, 169), (164, 165, 171, 170), (165, 166, 172, 171), (166, 167, 173, 172), (167, 168, 174, 173), (168, 213, 214, 174), (169, 170, 176, 175), (170, 171, 177, 176), (171, 172, 178, 177), (172, 173, 179, 178), (173, 174, 180, 179), (174, 214, 215, 180), (110, 181, 187, 186), (181, 182, 188, 187), (182, 183, 189, 188), (183, 184, 190, 189), (184, 185, 191, 190), (185, 140, 141, 191), (186, 187, 193, 192), (187, 188, 194, 193), (188, 189, 195, 194), (189, 190, 196, 195), (190, 191, 197, 196), (191, 141, 142, 197), (192, 193, 199, 198), (193, 194, 200, 199), (194, 195, 201, 200), (195, 196, 202, 201), (196, 197, 203, 202), (197, 142, 143, 203), (198, 199, 205, 204), (199, 200, 206, 205), (200, 201, 207, 206), (201, 202, 208, 207), (202, 203, 209, 208), (203, 143, 144, 209), (204, 205, 211, 210), (205, 206, 212, 211), (206, 207, 213, 212), (207, 208, 214, 213), (208, 209, 215, 214), (209, 144, 145, 215), (145, 180, 215), (216, 219, 225, 224), (219, 220, 226, 225), (220, 221, 227, 226), (221, 222, 228, 227), (222, 223, 229, 228), (223, 283, 284, 229), (224, 225, 231, 230), (225, 226, 232, 231), (226, 227, 233, 232), (227, 228, 234, 233), (228, 229, 235, 234), (229, 284, 285, 235), (230, 231, 237, 236), (231, 232, 238, 237), (232, 233, 239, 238), (233, 234, 240, 239), (234, 235, 241, 240), (235, 285, 286, 241), (236, 237, 243, 242), (237, 238, 244, 243), (238, 239, 245, 244), (239, 240, 246, 245), (240, 241, 247, 246), (241, 286, 287, 247), (242, 243, 249, 248), (243, 244, 250, 249), (244, 245, 251, 250), (245, 246, 252, 251), (246, 247, 253, 252), (247, 287, 288, 253), (217, 254, 260, 259), (254, 255, 261, 260), (255, 256, 262, 261), (256, 257, 263, 262), (257, 258, 264, 263), (258, 318, 319, 264), (259, 260, 266, 265), (260, 261, 267, 266), (261, 262, 268, 267), (262, 263, 269, 268), (263, 264, 270, 269), (264, 319, 320, 270), (265, 266, 272, 271), (266, 267, 273, 272), (267, 268, 274, 273), (268, 269, 275, 274), (269, 270, 276, 275), (270, 320, 321, 276), (271, 272, 278, 277), (272, 273, 279, 278), (273, 274, 280, 279), (274, 275, 281, 280), (275, 276, 282, 281), (276, 321, 322, 282), (277, 278, 284, 283), (278, 279, 285, 284), (279, 280, 286, 285), (280, 281, 287, 286), (281, 282, 288, 287), (282, 322, 323, 288), (218, 289, 295, 294), (289, 290, 296, 295), (290, 291, 297, 296), (291, 292, 298, 297), (292, 293, 299, 298), (293, 248, 249, 299), (294, 295, 301, 300), (295, 296, 302, 301), (296, 297, 303, 302), (297, 298, 304, 303), (298, 299, 305, 304), (299, 249, 250, 305), (300, 301, 307, 306), (301, 302, 308, 307), (302, 303, 309, 308), (303, 304, 310, 309), (304, 305, 311, 310), (305, 250, 251, 311), (306, 307, 313, 312), (307, 308, 314, 313), (308, 309, 315, 314), (309, 310, 316, 315), (310, 311, 317, 316), (311, 251, 252, 317), (312, 313, 319, 318), (313, 314, 320, 319), (314, 315, 321, 320), (315, 316, 322, 321), (316, 317, 323, 322), (317, 252, 253, 323), (253, 288, 323), (324, 327, 333, 332), (327, 328, 334, 333), (328, 329, 335, 334), (329, 330, 336, 335), (330, 331, 337, 336), (331, 391, 392, 337), (332, 333, 339, 338), (333, 334, 340, 339), (334, 335, 341, 340), (335, 336, 342, 341), (336, 337, 343, 342), (337, 392, 393, 343), (338, 339, 345, 344), (339, 340, 346, 345), (340, 341, 347, 346), (341, 342, 348, 347), (342, 343, 349, 348), (343, 393, 394, 349), (344, 345, 351, 350), (345, 346, 352, 351), (346, 347, 353, 352), (347, 348, 354, 353), (348, 349, 355, 354), (349, 394, 395, 355), (350, 351, 357, 356), (351, 352, 358, 357), (352, 353, 359, 358), (353, 354, 360, 359), (354, 355, 361, 360), (355, 395, 396, 361), (325, 362, 368, 367), (362, 363, 369, 368), (363, 364, 370, 369), (364, 365, 371, 370), (365, 366, 372, 371), (366, 426, 427, 372), (367, 368, 374, 373), (368, 369, 375, 374), (369, 370, 376, 375), (370, 371, 377, 376), (371, 372, 378, 377), (372, 427, 428, 378), (373, 374, 380, 379), (374, 375, 381, 380), (375, 376, 382, 381), (376, 377, 383, 382), (377, 378, 384, 383), (378, 428, 429, 384), (379, 380, 386, 385), (380, 381, 387, 386), (381, 382, 388, 387), (382, 383, 389, 388), (383, 384, 390, 389), (384, 429, 430, 390), (385, 386, 392, 391), (386, 387, 393, 392), (387, 388, 394, 393), (388, 389, 395, 394), (389, 390, 396, 395), (390, 430, 431, 396), (326, 397, 403, 402), (397, 398, 404, 403), (398, 399, 405, 404), (399, 400, 406, 405), (400, 401, 407, 406), (401, 356, 357, 407), (402, 403, 409, 408), (403, 404, 410, 409), (404, 405, 411, 410), (405, 406, 412, 411), (406, 407, 413, 412), (407, 357, 358, 413), (408, 409, 415, 414), (409, 410, 416, 415), (410, 411, 417, 416), (411, 412, 418, 417), (412, 413, 419, 418), (413, 358, 359, 419), (414, 415, 421, 420), (415, 416, 422, 421), (416, 417, 423, 422), (417, 418, 424, 423), (418, 419, 425, 424), (419, 359, 360, 425), (420, 421, 427, 426), (421, 422, 428, 427), (422, 423, 429, 428), (423, 424, 430, 429), (424, 425, 431, 430), (425, 360, 361, 431), (361, 396, 431), (432, 435, 441, 440), (435, 436, 442, 441), (436, 437, 443, 442), (437, 438, 444, 443), (438, 439, 445, 444), (439, 499, 500, 445), (440, 441, 447, 446), (441, 442, 448, 447), (442, 443, 449, 448), (443, 444, 450, 449), (444, 445, 451, 450), (445, 500, 501, 451), (446, 447, 453, 452), (447, 448, 454, 453), (448, 449, 455, 454), (449, 450, 456, 455), (450, 451, 457, 456), (451, 501, 502, 457), (452, 453, 459, 458), (453, 454, 460, 459), (454, 455, 461, 460), (455, 456, 462, 461), (456, 457, 463, 462), (457, 502, 503, 463), (458, 459, 465, 464), (459, 460, 466, 465), (460, 461, 467, 466), (461, 462, 468, 467), (462, 463, 469, 468), (463, 503, 504, 469), (433, 470, 476, 475), (470, 471, 477, 476), (471, 472, 478, 477), (472, 473, 479, 478), (473, 474, 480, 479), (474, 534, 535, 480), (475, 476, 482, 481), (476, 477, 483, 482), (477, 478, 484, 483), (478, 479, 485, 484), (479, 480, 486, 485), (480, 535, 536, 486), (481, 482, 488, 487), (482, 483, 489, 488), (483, 484, 490, 489), (484, 485, 491, 490), (485, 486, 492, 491), (486, 536, 537, 492), (487, 488, 494, 493), (488, 489, 495, 494), (489, 490, 496, 495), (490, 491, 497, 496), (491, 492, 498, 497), (492, 537, 538, 498), (493, 494, 500, 499), (494, 495, 501, 500), (495, 496, 502, 501), (496, 497, 503, 502), (497, 498, 504, 503), (498, 538, 539, 504), (434, 505, 511, 510), (505, 506, 512, 511), (506, 507, 513, 512), (507, 508, 514, 513), (508, 509, 515, 514), (509, 464, 465, 515), (510, 511, 517, 516), (511, 512, 518, 517), (512, 513, 519, 518), (513, 514, 520, 519), (514, 515, 521, 520), (515, 465, 466, 521), (516, 517, 523, 522), (517, 518, 524, 523), (518, 519, 525, 524), (519, 520, 526, 525), (520, 521, 527, 526), (521, 466, 467, 527), (522, 523, 529, 528), (523, 524, 530, 529), (524, 525, 531, 530), (525, 526, 532, 531), (526, 527, 533, 532), (527, 467, 468, 533), (528, 529, 535, 534), (529, 530, 536, 535), (530, 531, 537, 536), (531, 532, 538, 537), (532, 533, 539, 538), (533, 468, 469, 539), (469, 504, 539), (540, 543, 549, 548), (543, 544, 550, 549), (544, 545, 551, 550), (545, 546, 552, 551), (546, 547, 553, 552), (547, 607, 608, 553), (548, 549, 555, 554), (549, 550, 556, 555), (550, 551, 557, 556), (551, 552, 558, 557), (552, 553, 559, 558), (553, 608, 609, 559), (554, 555, 561, 560), (555, 556, 562, 561), (556, 557, 563, 562), (557, 558, 564, 563), (558, 559, 565, 564), (559, 609, 610, 565), (560, 561, 567, 566), (561, 562, 568, 567), (562, 563, 569, 568), (563, 564, 570, 569), (564, 565, 571, 570), (565, 610, 611, 571), (566, 567, 573, 572), (567, 568, 574, 573), (568, 569, 575, 574), (569, 570, 576, 575), (570, 571, 577, 576), (571, 611, 612, 577), (541, 578, 584, 583), (578, 579, 585, 584), (579, 580, 586, 585), (580, 581, 587, 586), (581, 582, 588, 587), (582, 642, 643, 588), (583, 584, 590, 589), (584, 585, 591, 590), (585, 586, 592, 591), (586, 587, 593, 592), (587, 588, 594, 593), (588, 643, 644, 594), (589, 590, 596, 595), (590, 591, 597, 596), (591, 592, 598, 597), (592, 593, 599, 598), (593, 594, 600, 599), (594, 644, 645, 600), (595, 596, 602, 601), (596, 597, 603, 602), (597, 598, 604, 603), (598, 599, 605, 604), (599, 600, 606, 605), (600, 645, 646, 606), (601, 602, 608, 607), (602, 603, 609, 608), (603, 604, 610, 609), (604, 605, 611, 610), (605, 606, 612, 611), (606, 646, 647, 612), (542, 613, 619, 618), (613, 614, 620, 619), (614, 615, 621, 620), (615, 616, 622, 621), (616, 617, 623, 622), (617, 572, 573, 623), (618, 619, 625, 624), (619, 620, 626, 625), (620, 621, 627, 626), (621, 622, 628, 627), (622, 623, 629, 628), (623, 573, 574, 629), (624, 625, 631, 630), (625, 626, 632, 631), (626, 627, 633, 632), (627, 628, 634, 633), (628, 629, 635, 634), (629, 574, 575, 635), (630, 631, 637, 636), (631, 632, 638, 637), (632, 633, 639, 638), (633, 634, 640, 639), (634, 635, 641, 640), (635, 575, 576, 641), (636, 637, 643, 642), (637, 638, 644, 643), (638, 639, 645, 644), (639, 640, 646, 645), (640, 641, 647, 646), (641, 576, 577, 647), (577, 612, 647), (648, 651, 657, 656), (651, 652, 658, 657), (652, 653, 659, 658), (653, 654, 660, 659), (654, 655, 661, 660), (655, 715, 716, 661), (656, 657, 663, 662), (657, 658, 664, 663), (658, 659, 665, 664), (659, 660, 666, 665), (660, 661, 667, 666), (661, 716, 717, 667), (662, 663, 669, 668), (663, 664, 670, 669), (664, 665, 671, 670), (665, 666, 672, 671), (666, 667, 673, 672), (667, 717, 718, 673), (668, 669, 675, 674), (669, 670, 676, 675), (670, 671, 677, 676), (671, 672, 678, 677), (672, 673, 679, 678), (673, 718, 719, 679), (674, 675, 681, 680), (675, 676, 682, 681), (676, 677, 683, 682), (677, 678, 684, 683), (678, 679, 685, 684), (679, 719, 720, 685), (649, 686, 692, 691), (686, 687, 693, 692), (687, 688, 694, 693), (688, 689, 695, 694), (689, 690, 696, 695), (690, 750, 751, 696), (691, 692, 698, 697), (692, 693, 699, 698), (693, 694, 700, 699), (694, 695, 701, 700), (695, 696, 702, 701), (696, 751, 752, 702), (697, 698, 704, 703), (698, 699, 705, 704), (699, 700, 706, 705), (700, 701, 707, 706), (701, 702, 708, 707), (702, 752, 753, 708), (703, 704, 710, 709), (704, 705, 711, 710), (705, 706, 712, 711), (706, 707, 713, 712), (707, 708, 714, 713), (708, 753, 754, 714), (709, 710, 716, 715), (710, 711, 717, 716), (711, 712, 718, 717), (712, 713, 719, 718), (713, 714, 720, 719), (714, 754, 755, 720), (650, 721, 727, 726), (721, 722, 728, 727), (722, 723, 729, 728), (723, 724, 730, 729), (724, 725, 731, 730), (725, 680, 681, 731), (726, 727, 733, 732), (727, 728, 734, 733), (728, 729, 735, 734), (729, 730, 736, 735), (730, 731, 737, 736), (731, 681, 682, 737), (732, 733, 739, 738), (733, 734, 740, 739), (734, 735, 741, 740), (735, 736, 742, 741), (736, 737, 743, 742), (737, 682, 683, 743), (738, 739, 745, 744), (739, 740, 746, 745), (740, 741, 747, 746), (741, 742, 748, 747), (742, 743, 749, 748), (743, 683, 684, 749), (744, 745, 751, 750), (745, 746, 752, 751), (746, 747, 753, 752), (747, 748, 754, 753), (748, 749, 755, 754), (749, 684, 685, 755), (685, 720, 755), (756, 759, 765, 764), (759, 760, 766, 765), (760, 761, 767, 766), (761, 762, 768, 767), (762, 763, 769, 768), (763, 823, 824, 769), (764, 765, 771, 770), (765, 766, 772, 771), (766, 767, 773, 772), (767, 768, 774, 773), (768, 769, 775, 774), (769, 824, 825, 775), (770, 771, 777, 776), (771, 772, 778, 777), (772, 773, 779, 778), (773, 774, 780, 779), (774, 775, 781, 780), (775, 825, 826, 781), (776, 777, 783, 782), (777, 778, 784, 783), (778, 779, 785, 784), (779, 780, 786, 785), (780, 781, 787, 786), (781, 826, 827, 787), (782, 783, 789, 788), (783, 784, 790, 789), (784, 785, 791, 790), (785, 786, 792, 791), (786, 787, 793, 792), (787, 827, 828, 793), (757, 794, 800, 799), (794, 795, 801, 800), (795, 796, 802, 801), (796, 797, 803, 802), (797, 798, 804, 803), (798, 858, 859, 804), (799, 800, 806, 805), (800, 801, 807, 806), (801, 802, 808, 807), (802, 803, 809, 808), (803, 804, 810, 809), (804, 859, 860, 810), (805, 806, 812, 811), (806, 807, 813, 812), (807, 808, 814, 813), (808, 809, 815, 814), (809, 810, 816, 815), (810, 860, 861, 816), (811, 812, 818, 817), (812, 813, 819, 818), (813, 814, 820, 819), (814, 815, 821, 820), (815, 816, 822, 821), (816, 861, 862, 822), (817, 818, 824, 823), (818, 819, 825, 824), (819, 820, 826, 825), (820, 821, 827, 826), (821, 822, 828, 827), (822, 862, 863, 828), (758, 829, 835, 834), (829, 830, 836, 835), (830, 831, 837, 836), (831, 832, 838, 837), (832, 833, 839, 838), (833, 788, 789, 839), (834, 835, 841, 840), (835, 836, 842, 841), (836, 837, 843, 842), (837, 838, 844, 843), (838, 839, 845, 844), (839, 789, 790, 845), (840, 841, 847, 846), (841, 842, 848, 847), (842, 843, 849, 848), (843, 844, 850, 849), (844, 845, 851, 850), (845, 790, 791, 851), (846, 847, 853, 852), (847, 848, 854, 853), (848, 849, 855, 854), (849, 850, 856, 855), (850, 851, 857, 856), (851, 791, 792, 857), (852, 853, 859, 858), (853, 854, 860, 859), (854, 855, 861, 860), (855, 856, 862, 861), (856, 857, 863, 862), (857, 792, 793, 863), (793, 828, 863), (216, 0, 8, 219), (219, 8, 14, 220), (220, 14, 20, 221), (221, 20, 26, 222), (222, 26, 32, 223), (223, 32, 77, 283), (283, 77, 76, 277), (277, 76, 75, 271), (271, 75, 74, 265), (265, 74, 73, 259), (259, 73, 2, 217), (1, 108, 116, 38), (38, 116, 122, 39), (39, 122, 128, 40), (40, 128, 134, 41), (41, 134, 140, 42), (42, 140, 185, 102), (102, 185, 184, 96), (96, 184, 183, 90), (90, 183, 182, 84), (84, 182, 181, 78), (78, 181, 110, 2), (109, 324, 332, 146), (146, 332, 338, 147), (147, 338, 344, 148), (148, 344, 350, 149), (149, 350, 356, 150), (150, 356, 401, 210), (210, 401, 400, 204), (204, 400, 399, 198), (198, 399, 398, 192), (192, 398, 397, 186), (186, 397, 326, 110), (325, 218, 294, 362), (362, 294, 300, 363), (363, 300, 306, 364), (364, 306, 312, 365), (365, 312, 318, 366), (366, 318, 258, 426), (426, 258, 257, 420), (420, 257, 256, 414), (414, 256, 255, 408), (408, 255, 254, 402), (402, 254, 217, 326), (648, 216, 224, 651), (651, 224, 230, 652), (652, 230, 236, 653), (653, 236, 242, 654), (654, 242, 248, 655), (655, 248, 293, 715), (715, 293, 292, 709), (709, 292, 291, 703), (703, 291, 290, 697), (697, 290, 289, 691), (691, 289, 218, 649), (324, 756, 764, 327), (327, 764, 770, 328), (328, 770, 776, 329), (329, 776, 782, 330), (330, 782, 788, 331), (331, 788, 833, 391), (391, 833, 832, 385), (385, 832, 831, 379), (379, 831, 830, 373), (373, 830, 829, 367), (367, 829, 758, 325), (757, 650, 726, 794), (794, 726, 732, 795), (795, 732, 738, 796), (796, 738, 744, 797), (797, 744, 750, 798), (798, 750, 690, 858), (858, 690, 689, 852), (852, 689, 688, 846), (846, 688, 687, 840), (840, 687, 686, 834), (834, 686, 649, 758), (432, 648, 656, 435), (435, 656, 662, 436), (436, 662, 668, 437), (437, 668, 674, 438), (438, 674, 680, 439), (439, 680, 725, 499), (499, 725, 724, 493), (493, 724, 723, 487), (487, 723, 722, 481), (481, 722, 721, 475), (475, 721, 650, 433), (756, 540, 548, 759), (759, 548, 554, 760), (760, 554, 560, 761), (761, 560, 566, 762), (762, 566, 572, 763), (763, 572, 617, 823), (823, 617, 616, 817), (817, 616, 615, 811), (811, 615, 614, 805), (805, 614, 613, 799), (799, 613, 542, 757), (541, 434, 510, 578), (578, 510, 516, 579), (579, 516, 522, 580), (580, 522, 528, 581), (581, 528, 534, 582), (582, 534, 474, 642), (642, 474, 473, 636), (636, 473, 472, 630), (630, 472, 471, 624), (624, 471, 470, 618), (618, 470, 433, 542), (0, 432, 440, 3), (3, 440, 446, 4), (4, 446, 452, 5), (5, 452, 458, 6), (6, 458, 464, 7), (7, 464, 509, 67), (67, 509, 508, 61), (61, 508, 507, 55), (55, 507, 506, 49), (49, 506, 505, 43), (43, 505, 434, 1), (540, 109, 151, 543), (543, 151, 157, 544), (544, 157, 163, 545), (545, 163, 169, 546), (546, 169, 175, 547), (547, 175, 115, 607), (607, 115, 114, 601), (601, 114, 113, 595), (595, 113, 112, 589), (589, 112, 111, 583), (583, 111, 108, 541), (216, 648, 432, 0)])
me_cube_001.polygons.foreach_set('use_smooth', [True] * 866)
me_cube_001.use_remesh_preserve_volume = False
me_cube_001.use_remesh_preserve_attributes = False
me_cube_001.use_mirror_vertex_groups = False
me_cube_001.update()
me_torus = bpy.data.meshes.new('Torus')
me_torus.from_pydata([(1.25, 0.0, 0.0), (1.217, 0.0, 0.125), (1.125, 0.0, 0.2165), (1.0, 0.0, 0.25), (0.875, 0.0, 0.2165), (0.7835, 0.0, 0.125), (0.75, 0.0, 3.062e-17), (0.7835, 0.0, -0.125), (0.875, 0.0, -0.2165), (1.0, 0.0, -0.25), (1.125, 0.0, -0.2165), (1.217, 0.0, -0.125), (1.239, 0.1632, 0.0), (1.206, 0.1588, 0.125), (1.115, 0.1468, 0.2165), (0.9914, 0.1305, 0.25), (0.8675, 0.1142, 0.2165), (0.7768, 0.1023, 0.125), (0.7436, 0.09789, 3.062e-17), (0.7768, 0.1023, -0.125), (0.8675, 0.1142, -0.2165), (0.9914, 0.1305, -0.25), (1.115, 0.1468, -0.2165), (1.206, 0.1588, -0.125), (1.207, 0.3235, 0.0), (1.175, 0.3149, 0.125), (1.087, 0.2912, 0.2165), (0.9659, 0.2588, 0.25), (0.8452, 0.2265, 0.2165), (0.7568, 0.2028, 0.125), (0.7244, 0.1941, 3.062e-17), (0.7568, 0.2028, -0.125), (0.8452, 0.2265, -0.2165), (0.9659, 0.2588, -0.25), (1.087, 0.2912, -0.2165), (1.175, 0.3149, -0.125), (1.155, 0.4784, 0.0), (1.124, 0.4655, 0.125), (1.039, 0.4305, 0.2165), (0.9239, 0.3827, 0.25), (0.8084, 0.3348, 0.2165), (0.7239, 0.2998, 0.125), (0.6929, 0.287, 3.062e-17), (0.7239, 0.2998, -0.125), (0.8084, 0.3348, -0.2165), (0.9239, 0.3827, -0.25), (1.039, 0.4305, -0.2165), (1.124, 0.4655, -0.125), (1.083, 0.625, 0.0), (1.054, 0.6083, 0.125), (0.9743, 0.5625, 0.2165), (0.866, 0.5, 0.25), (0.7578, 0.4375, 0.2165), (0.6785, 0.3917, 0.125), (0.6495, 0.375, 3.062e-17), (0.6785, 0.3917, -0.125), (0.7578, 0.4375, -0.2165), (0.866, 0.5, -0.25), (0.9743, 0.5625, -0.2165), (1.054, 0.6083, -0.125), (0.9917, 0.761, 0.0), (0.9651, 0.7406, 0.125), (0.8925, 0.6849, 0.2165), (0.7934, 0.6088, 0.25), (0.6942, 0.5327, 0.2165), (0.6216, 0.477, 0.125), (0.595, 0.4566, 3.062e-17), (0.6216, 0.477, -0.125), (0.6942, 0.5327, -0.2165), (0.7934, 0.6088, -0.25), (0.8925, 0.6849, -0.2165), (0.9651, 0.7406, -0.125), (0.8839, 0.8839, 0.0), (0.8602, 0.8602, 0.125), (0.7955, 0.7955, 0.2165), (0.7071, 0.7071, 0.25), (0.6187, 0.6187, 0.2165), (0.554, 0.554, 0.125), (0.5303, 0.5303, 3.062e-17), (0.554, 0.554, -0.125), (0.6187, 0.6187, -0.2165), (0.7071, 0.7071, -0.25), (0.7955, 0.7955, -0.2165), (0.8602, 0.8602, -0.125), (0.761, 0.9917, 0.0), (0.7406, 0.9651, 0.125), (0.6849, 0.8925, 0.2165), (0.6088, 0.7934, 0.25), (0.5327, 0.6942, 0.2165), (0.477, 0.6216, 0.125), (0.4566, 0.595, 3.062e-17), (0.477, 0.6216, -0.125), (0.5327, 0.6942, -0.2165), (0.6088, 0.7934, -0.25), (0.6849, 0.8925, -0.2165), (0.7406, 0.9651, -0.125), (0.625, 1.083, 0.0), (0.6083, 1.054, 0.125), (0.5625, 0.9743, 0.2165), (0.5, 0.866, 0.25), (0.4375, 0.7578, 0.2165), (0.3917, 0.6785, 0.125), (0.375, 0.6495, 3.062e-17), (0.3917, 0.6785, -0.125), (0.4375, 0.7578, -0.2165), (0.5, 0.866, -0.25), (0.5625, 0.9743, -0.2165), (0.6083, 1.054, -0.125), (0.4784, 1.155, 0.0), (0.4655, 1.124, 0.125), (0.4305, 1.039, 0.2165), (0.3827, 0.9239, 0.25), (0.3348, 0.8084, 0.2165), (0.2998, 0.7239, 0.125), (0.287, 0.6929, 3.062e-17), (0.2998, 0.7239, -0.125), (0.3348, 0.8084, -0.2165), (0.3827, 0.9239, -0.25), (0.4305, 1.039, -0.2165), (0.4655, 1.124, -0.125), (0.3235, 1.207, 0.0), (0.3149, 1.175, 0.125), (0.2912, 1.087, 0.2165), (0.2588, 0.9659, 0.25), (0.2265, 0.8452, 0.2165), (0.2028, 0.7568, 0.125), (0.1941, 0.7244, 3.062e-17), (0.2028, 0.7568, -0.125), (0.2265, 0.8452, -0.2165), (0.2588, 0.9659, -0.25), (0.2912, 1.087, -0.2165), (0.3149, 1.175, -0.125), (0.1632, 1.239, 0.0), (0.1588, 1.206, 0.125), (0.1468, 1.115, 0.2165), (0.1305, 0.9914, 0.25), (0.1142, 0.8675, 0.2165), (0.1023, 0.7768, 0.125), (0.09789, 0.7436, 3.062e-17), (0.1023, 0.7768, -0.125), (0.1142, 0.8675, -0.2165), (0.1305, 0.9914, -0.25), (0.1468, 1.115, -0.2165), (0.1588, 1.206, -0.125), (9.437e-08, 1.25, 0.0), (9.184e-08, 1.217, 0.125), (8.494e-08, 1.125, 0.2165), (7.55e-08, 1.0, 0.25), (6.606e-08, 0.875, 0.2165), (5.915e-08, 0.7835, 0.125), (5.662e-08, 0.75, 3.062e-17), (5.915e-08, 0.7835, -0.125), (6.606e-08, 0.875, -0.2165), (7.55e-08, 1.0, -0.25), (8.494e-08, 1.125, -0.2165), (9.184e-08, 1.217, -0.125), (-0.1632, 1.239, 0.0), (-0.1588, 1.206, 0.125), (-0.1468, 1.115, 0.2165), (-0.1305, 0.9914, 0.25), (-0.1142, 0.8675, 0.2165), (-0.1023, 0.7768, 0.125), (-0.09789, 0.7436, 3.062e-17), (-0.1023, 0.7768, -0.125), (-0.1142, 0.8675, -0.2165), (-0.1305, 0.9914, -0.25), (-0.1468, 1.115, -0.2165), (-0.1588, 1.206, -0.125), (-0.3235, 1.207, 0.0), (-0.3149, 1.175, 0.125), (-0.2912, 1.087, 0.2165), (-0.2588, 0.9659, 0.25), (-0.2265, 0.8452, 0.2165), (-0.2028, 0.7568, 0.125), (-0.1941, 0.7244, 3.062e-17), (-0.2028, 0.7568, -0.125), (-0.2265, 0.8452, -0.2165), (-0.2588, 0.9659, -0.25), (-0.2912, 1.087, -0.2165), (-0.3149, 1.175, -0.125), (-0.4784, 1.155, 0.0), (-0.4655, 1.124, 0.125), (-0.4305, 1.039, 0.2165), (-0.3827, 0.9239, 0.25), (-0.3348, 0.8084, 0.2165), (-0.2998, 0.7239, 0.125), (-0.287, 0.6929, 3.062e-17), (-0.2998, 0.7239, -0.125), (-0.3348, 0.8084, -0.2165), (-0.3827, 0.9239, -0.25), (-0.4305, 1.039, -0.2165), (-0.4655, 1.124, -0.125), (-0.625, 1.083, 0.0), (-0.6083, 1.054, 0.125), (-0.5625, 0.9743, 0.2165), (-0.5, 0.866, 0.25), (-0.4375, 0.7578, 0.2165), (-0.3917, 0.6785, 0.125), (-0.375, 0.6495, 3.062e-17), (-0.3917, 0.6785, -0.125), (-0.4375, 0.7578, -0.2165), (-0.5, 0.866, -0.25), (-0.5625, 0.9743, -0.2165), (-0.6083, 1.054, -0.125), (-0.761, 0.9917, 0.0), (-0.7406, 0.9651, 0.125), (-0.6849, 0.8925, 0.2165), (-0.6088, 0.7934, 0.25), (-0.5327, 0.6942, 0.2165), (-0.477, 0.6216, 0.125), (-0.4566, 0.595, 3.062e-17), (-0.477, 0.6216, -0.125), (-0.5327, 0.6942, -0.2165), (-0.6088, 0.7934, -0.25), (-0.6849, 0.8925, -0.2165), (-0.7406, 0.9651, -0.125), (-0.8839, 0.8839, 0.0), (-0.8602, 0.8602, 0.125), (-0.7955, 0.7955, 0.2165), (-0.7071, 0.7071, 0.25), (-0.6187, 0.6187, 0.2165), (-0.554, 0.554, 0.125), (-0.5303, 0.5303, 3.062e-17), (-0.554, 0.554, -0.125), (-0.6187, 0.6187, -0.2165), (-0.7071, 0.7071, -0.25), (-0.7955, 0.7955, -0.2165), (-0.8602, 0.8602, -0.125), (-0.9917, 0.761, 0.0), (-0.9651, 0.7406, 0.125), (-0.8925, 0.6849, 0.2165), (-0.7934, 0.6088, 0.25), (-0.6942, 0.5327, 0.2165), (-0.6216, 0.477, 0.125), (-0.595, 0.4566, 3.062e-17), (-0.6216, 0.477, -0.125), (-0.6942, 0.5327, -0.2165), (-0.7934, 0.6088, -0.25), (-0.8925, 0.6849, -0.2165), (-0.9651, 0.7406, -0.125), (-1.083, 0.625, 0.0), (-1.054, 0.6083, 0.125), (-0.9743, 0.5625, 0.2165), (-0.866, 0.5, 0.25), (-0.7578, 0.4375, 0.2165), (-0.6785, 0.3917, 0.125), (-0.6495, 0.375, 3.062e-17), (-0.6785, 0.3917, -0.125), (-0.7578, 0.4375, -0.2165), (-0.866, 0.5, -0.25), (-0.9743, 0.5625, -0.2165), (-1.054, 0.6083, -0.125), (-1.155, 0.4784, 0.0), (-1.124, 0.4655, 0.125), (-1.039, 0.4305, 0.2165), (-0.9239, 0.3827, 0.25), (-0.8084, 0.3348, 0.2165), (-0.7239, 0.2998, 0.125), (-0.6929, 0.287, 3.062e-17), (-0.7239, 0.2998, -0.125), (-0.8084, 0.3348, -0.2165), (-0.9239, 0.3827, -0.25), (-1.039, 0.4305, -0.2165), (-1.124, 0.4655, -0.125), (-1.207, 0.3235, 0.0), (-1.175, 0.3149, 0.125), (-1.087, 0.2912, 0.2165), (-0.9659, 0.2588, 0.25), (-0.8452, 0.2265, 0.2165), (-0.7568, 0.2028, 0.125), (-0.7244, 0.1941, 3.062e-17), (-0.7568, 0.2028, -0.125), (-0.8452, 0.2265, -0.2165), (-0.9659, 0.2588, -0.25), (-1.087, 0.2912, -0.2165), (-1.175, 0.3149, -0.125), (-1.239, 0.1632, 0.0), (-1.206, 0.1588, 0.125), (-1.115, 0.1468, 0.2165), (-0.9914, 0.1305, 0.25), (-0.8675, 0.1142, 0.2165), (-0.7768, 0.1023, 0.125), (-0.7436, 0.09789, 3.062e-17), (-0.7768, 0.1023, -0.125), (-0.8675, 0.1142, -0.2165), (-0.9914, 0.1305, -0.25), (-1.115, 0.1468, -0.2165), (-1.206, 0.1588, -0.125), (-1.25, 1.093e-07, 0.0), (-1.217, 1.064e-07, 0.125), (-1.125, 9.835e-08, 0.2165), (-1.0, 8.742e-08, 0.25), (-0.875, 7.649e-08, 0.2165), (-0.7835, 6.85e-08, 0.125), (-0.75, 6.557e-08, 3.062e-17), (-0.7835, 6.85e-08, -0.125), (-0.875, 7.649e-08, -0.2165), (-1.0, 8.742e-08, -0.25), (-1.125, 9.835e-08, -0.2165), (-1.217, 1.064e-07, -0.125), (-1.239, -0.1632, 0.0), (-1.206, -0.1588, 0.125), (-1.115, -0.1468, 0.2165), (-0.9914, -0.1305, 0.25), (-0.8675, -0.1142, 0.2165), (-0.7768, -0.1023, 0.125), (-0.7436, -0.09789, 3.062e-17), (-0.7768, -0.1023, -0.125), (-0.8675, -0.1142, -0.2165), (-0.9914, -0.1305, -0.25), (-1.115, -0.1468, -0.2165), (-1.206, -0.1588, -0.125), (-1.207, -0.3235, 0.0), (-1.175, -0.3149, 0.125), (-1.087, -0.2912, 0.2165), (-0.9659, -0.2588, 0.25), (-0.8452, -0.2265, 0.2165), (-0.7568, -0.2028, 0.125), (-0.7244, -0.1941, 3.062e-17), (-0.7568, -0.2028, -0.125), (-0.8452, -0.2265, -0.2165), (-0.9659, -0.2588, -0.25), (-1.087, -0.2912, -0.2165), (-1.175, -0.3149, -0.125), (-1.155, -0.4784, 0.0), (-1.124, -0.4655, 0.125), (-1.039, -0.4305, 0.2165), (-0.9239, -0.3827, 0.25), (-0.8084, -0.3348, 0.2165), (-0.7239, -0.2998, 0.125), (-0.6929, -0.287, 3.062e-17), (-0.7239, -0.2998, -0.125), (-0.8084, -0.3348, -0.2165), (-0.9239, -0.3827, -0.25), (-1.039, -0.4305, -0.2165), (-1.124, -0.4655, -0.125), (-1.083, -0.625, 0.0), (-1.054, -0.6083, 0.125), (-0.9743, -0.5625, 0.2165), (-0.866, -0.5, 0.25), (-0.7578, -0.4375, 0.2165), (-0.6785, -0.3917, 0.125), (-0.6495, -0.375, 3.062e-17), (-0.6785, -0.3917, -0.125), (-0.7578, -0.4375, -0.2165), (-0.866, -0.5, -0.25), (-0.9743, -0.5625, -0.2165), (-1.054, -0.6083, -0.125), (-0.9917, -0.761, 0.0), (-0.9651, -0.7406, 0.125), (-0.8925, -0.6849, 0.2165), (-0.7934, -0.6088, 0.25), (-0.6942, -0.5327, 0.2165), (-0.6216, -0.477, 0.125), (-0.595, -0.4566, 3.062e-17), (-0.6216, -0.477, -0.125), (-0.6942, -0.5327, -0.2165), (-0.7934, -0.6088, -0.25), (-0.8925, -0.6849, -0.2165), (-0.9651, -0.7406, -0.125), (-0.8839, -0.8839, 0.0), (-0.8602, -0.8602, 0.125), (-0.7955, -0.7955, 0.2165), (-0.7071, -0.7071, 0.25), (-0.6187, -0.6187, 0.2165), (-0.554, -0.554, 0.125), (-0.5303, -0.5303, 3.062e-17), (-0.554, -0.554, -0.125), (-0.6187, -0.6187, -0.2165), (-0.7071, -0.7071, -0.25), (-0.7955, -0.7955, -0.2165), (-0.8602, -0.8602, -0.125), (-0.761, -0.9917, 0.0), (-0.7406, -0.9651, 0.125), (-0.6849, -0.8925, 0.2165), (-0.6088, -0.7934, 0.25), (-0.5327, -0.6942, 0.2165), (-0.477, -0.6216, 0.125), (-0.4566, -0.595, 3.062e-17), (-0.477, -0.6216, -0.125), (-0.5327, -0.6942, -0.2165), (-0.6088, -0.7934, -0.25), (-0.6849, -0.8925, -0.2165), (-0.7406, -0.9651, -0.125), (-0.625, -1.083, 0.0), (-0.6083, -1.054, 0.125), (-0.5625, -0.9743, 0.2165), (-0.5, -0.866, 0.25), (-0.4375, -0.7578, 0.2165), (-0.3917, -0.6785, 0.125), (-0.375, -0.6495, 3.062e-17), (-0.3917, -0.6785, -0.125), (-0.4375, -0.7578, -0.2165), (-0.5, -0.866, -0.25), (-0.5625, -0.9743, -0.2165), (-0.6083, -1.054, -0.125), (-0.4784, -1.155, 0.0), (-0.4655, -1.124, 0.125), (-0.4305, -1.039, 0.2165), (-0.3827, -0.9239, 0.25), (-0.3348, -0.8084, 0.2165), (-0.2998, -0.7239, 0.125), (-0.287, -0.6929, 3.062e-17), (-0.2998, -0.7239, -0.125), (-0.3348, -0.8084, -0.2165), (-0.3827, -0.9239, -0.25), (-0.4305, -1.039, -0.2165), (-0.4655, -1.124, -0.125), (-0.3235, -1.207, 0.0), (-0.3149, -1.175, 0.125), (-0.2912, -1.087, 0.2165), (-0.2588, -0.9659, 0.25), (-0.2265, -0.8452, 0.2165), (-0.2028, -0.7568, 0.125), (-0.1941, -0.7244, 3.062e-17), (-0.2028, -0.7568, -0.125), (-0.2265, -0.8452, -0.2165), (-0.2588, -0.9659, -0.25), (-0.2912, -1.087, -0.2165), (-0.3149, -1.175, -0.125), (-0.1632, -1.239, 0.0), (-0.1588, -1.206, 0.125), (-0.1468, -1.115, 0.2165), (-0.1305, -0.9914, 0.25), (-0.1142, -0.8675, 0.2165), (-0.1023, -0.7768, 0.125), (-0.0979, -0.7436, 3.062e-17), (-0.1023, -0.7768, -0.125), (-0.1142, -0.8675, -0.2165), (-0.1305, -0.9914, -0.25), (-0.1468, -1.115, -0.2165), (-0.1588, -1.206, -0.125), (9.437e-08, -1.25, 0.0), (9.184e-08, -1.217, 0.125), (8.494e-08, -1.125, 0.2165), (7.55e-08, -1.0, 0.25), (6.606e-08, -0.875, 0.2165), (5.915e-08, -0.7835, 0.125), (5.662e-08, -0.75, 3.062e-17), (5.915e-08, -0.7835, -0.125), (6.606e-08, -0.875, -0.2165), (7.55e-08, -1.0, -0.25), (8.494e-08, -1.125, -0.2165), (9.184e-08, -1.217, -0.125), (0.1632, -1.239, 0.0), (0.1588, -1.206, 0.125), (0.1468, -1.115, 0.2165), (0.1305, -0.9914, 0.25), (0.1142, -0.8675, 0.2165), (0.1023, -0.7768, 0.125), (0.09789, -0.7436, 3.062e-17), (0.1023, -0.7768, -0.125), (0.1142, -0.8675, -0.2165), (0.1305, -0.9914, -0.25), (0.1468, -1.115, -0.2165), (0.1588, -1.206, -0.125), (0.3235, -1.207, 0.0), (0.3149, -1.175, 0.125), (0.2912, -1.087, 0.2165), (0.2588, -0.9659, 0.25), (0.2265, -0.8452, 0.2165), (0.2028, -0.7568, 0.125), (0.1941, -0.7244, 3.062e-17), (0.2028, -0.7568, -0.125), (0.2265, -0.8452, -0.2165), (0.2588, -0.9659, -0.25), (0.2912, -1.087, -0.2165), (0.3149, -1.175, -0.125), (0.4784, -1.155, 0.0), (0.4655, -1.124, 0.125), (0.4305, -1.039, 0.2165), (0.3827, -0.9239, 0.25), (0.3348, -0.8084, 0.2165), (0.2998, -0.7239, 0.125), (0.287, -0.6929, 3.062e-17), (0.2998, -0.7239, -0.125), (0.3348, -0.8084, -0.2165), (0.3827, -0.9239, -0.25), (0.4305, -1.039, -0.2165), (0.4655, -1.124, -0.125), (0.625, -1.083, 0.0), (0.6083, -1.054, 0.125), (0.5625, -0.9743, 0.2165), (0.5, -0.866, 0.25), (0.4375, -0.7578, 0.2165), (0.3917, -0.6785, 0.125), (0.375, -0.6495, 3.062e-17), (0.3917, -0.6785, -0.125), (0.4375, -0.7578, -0.2165), (0.5, -0.866, -0.25), (0.5625, -0.9743, -0.2165), (0.6083, -1.054, -0.125), (0.761, -0.9917, 0.0), (0.7406, -0.9651, 0.125), (0.6849, -0.8925, 0.2165), (0.6088, -0.7934, 0.25), (0.5327, -0.6942, 0.2165), (0.477, -0.6216, 0.125), (0.4566, -0.595, 3.062e-17), (0.477, -0.6216, -0.125), (0.5327, -0.6942, -0.2165), (0.6088, -0.7934, -0.25), (0.6849, -0.8925, -0.2165), (0.7406, -0.9651, -0.125), (0.8839, -0.8839, 0.0), (0.8602, -0.8602, 0.125), (0.7955, -0.7955, 0.2165), (0.7071, -0.7071, 0.25), (0.6187, -0.6187, 0.2165), (0.554, -0.554, 0.125), (0.5303, -0.5303, 3.062e-17), (0.554, -0.554, -0.125), (0.6187, -0.6187, -0.2165), (0.7071, -0.7071, -0.25), (0.7955, -0.7955, -0.2165), (0.8602, -0.8602, -0.125), (0.9917, -0.761, 0.0), (0.9651, -0.7406, 0.125), (0.8925, -0.6849, 0.2165), (0.7934, -0.6088, 0.25), (0.6942, -0.5327, 0.2165), (0.6216, -0.477, 0.125), (0.595, -0.4566, 3.062e-17), (0.6216, -0.477, -0.125), (0.6942, -0.5327, -0.2165), (0.7934, -0.6088, -0.25), (0.8925, -0.6849, -0.2165), (0.9651, -0.7406, -0.125), (1.083, -0.625, 0.0), (1.054, -0.6083, 0.125), (0.9743, -0.5625, 0.2165), (0.866, -0.5, 0.25), (0.7578, -0.4375, 0.2165), (0.6785, -0.3917, 0.125), (0.6495, -0.375, 3.062e-17), (0.6785, -0.3917, -0.125), (0.7578, -0.4375, -0.2165), (0.866, -0.5, -0.25), (0.9743, -0.5625, -0.2165), (1.054, -0.6083, -0.125), (1.155, -0.4784, 0.0), (1.124, -0.4655, 0.125), (1.039, -0.4305, 0.2165), (0.9239, -0.3827, 0.25), (0.8084, -0.3348, 0.2165), (0.7239, -0.2998, 0.125), (0.6929, -0.287, 3.062e-17), (0.7239, -0.2998, -0.125), (0.8084, -0.3348, -0.2165), (0.9239, -0.3827, -0.25), (1.039, -0.4305, -0.2165), (1.124, -0.4655, -0.125), (1.207, -0.3235, 0.0), (1.175, -0.3149, 0.125), (1.087, -0.2912, 0.2165), (0.9659, -0.2588, 0.25), (0.8452, -0.2265, 0.2165), (0.7568, -0.2028, 0.125), (0.7244, -0.1941, 3.062e-17), (0.7568, -0.2028, -0.125), (0.8452, -0.2265, -0.2165), (0.9659, -0.2588, -0.25), (1.087, -0.2912, -0.2165), (1.175, -0.3149, -0.125), (1.239, -0.1632, 0.0), (1.206, -0.1588, 0.125), (1.115, -0.1468, 0.2165), (0.9914, -0.1305, 0.25), (0.8675, -0.1142, 0.2165), (0.7768, -0.1023, 0.125), (0.7436, -0.09789, 3.062e-17), (0.7768, -0.1023, -0.125), (0.8675, -0.1142, -0.2165), (0.9914, -0.1305, -0.25), (1.115, -0.1468, -0.2165), (1.206, -0.1588, -0.125)], [], [(0, 12, 13, 1), (1, 13, 14, 2), (2, 14, 15, 3), (3, 15, 16, 4), (4, 16, 17, 5), (5, 17, 18, 6), (6, 18, 19, 7), (7, 19, 20, 8), (8, 20, 21, 9), (9, 21, 22, 10), (10, 22, 23, 11), (11, 23, 12, 0), (12, 24, 25, 13), (13, 25, 26, 14), (14, 26, 27, 15), (15, 27, 28, 16), (16, 28, 29, 17), (17, 29, 30, 18), (18, 30, 31, 19), (19, 31, 32, 20), (20, 32, 33, 21), (21, 33, 34, 22), (22, 34, 35, 23), (23, 35, 24, 12), (24, 36, 37, 25), (25, 37, 38, 26), (26, 38, 39, 27), (27, 39, 40, 28), (28, 40, 41, 29), (29, 41, 42, 30), (30, 42, 43, 31), (31, 43, 44, 32), (32, 44, 45, 33), (33, 45, 46, 34), (34, 46, 47, 35), (35, 47, 36, 24), (36, 48, 49, 37), (37, 49, 50, 38), (38, 50, 51, 39), (39, 51, 52, 40), (40, 52, 53, 41), (41, 53, 54, 42), (42, 54, 55, 43), (43, 55, 56, 44), (44, 56, 57, 45), (45, 57, 58, 46), (46, 58, 59, 47), (47, 59, 48, 36), (48, 60, 61, 49), (49, 61, 62, 50), (50, 62, 63, 51), (51, 63, 64, 52), (52, 64, 65, 53), (53, 65, 66, 54), (54, 66, 67, 55), (55, 67, 68, 56), (56, 68, 69, 57), (57, 69, 70, 58), (58, 70, 71, 59), (59, 71, 60, 48), (60, 72, 73, 61), (61, 73, 74, 62), (62, 74, 75, 63), (63, 75, 76, 64), (64, 76, 77, 65), (65, 77, 78, 66), (66, 78, 79, 67), (67, 79, 80, 68), (68, 80, 81, 69), (69, 81, 82, 70), (70, 82, 83, 71), (71, 83, 72, 60), (72, 84, 85, 73), (73, 85, 86, 74), (74, 86, 87, 75), (75, 87, 88, 76), (76, 88, 89, 77), (77, 89, 90, 78), (78, 90, 91, 79), (79, 91, 92, 80), (80, 92, 93, 81), (81, 93, 94, 82), (82, 94, 95, 83), (83, 95, 84, 72), (84, 96, 97, 85), (85, 97, 98, 86), (86, 98, 99, 87), (87, 99, 100, 88), (88, 100, 101, 89), (89, 101, 102, 90), (90, 102, 103, 91), (91, 103, 104, 92), (92, 104, 105, 93), (93, 105, 106, 94), (94, 106, 107, 95), (95, 107, 96, 84), (96, 108, 109, 97), (97, 109, 110, 98), (98, 110, 111, 99), (99, 111, 112, 100), (100, 112, 113, 101), (101, 113, 114, 102), (102, 114, 115, 103), (103, 115, 116, 104), (104, 116, 117, 105), (105, 117, 118, 106), (106, 118, 119, 107), (107, 119, 108, 96), (108, 120, 121, 109), (109, 121, 122, 110), (110, 122, 123, 111), (111, 123, 124, 112), (112, 124, 125, 113), (113, 125, 126, 114), (114, 126, 127, 115), (115, 127, 128, 116), (116, 128, 129, 117), (117, 129, 130, 118), (118, 130, 131, 119), (119, 131, 120, 108), (120, 132, 133, 121), (121, 133, 134, 122), (122, 134, 135, 123), (123, 135, 136, 124), (124, 136, 137, 125), (125, 137, 138, 126), (126, 138, 139, 127), (127, 139, 140, 128), (128, 140, 141, 129), (129, 141, 142, 130), (130, 142, 143, 131), (131, 143, 132, 120), (132, 144, 145, 133), (133, 145, 146, 134), (134, 146, 147, 135), (135, 147, 148, 136), (136, 148, 149, 137), (137, 149, 150, 138), (138, 150, 151, 139), (139, 151, 152, 140), (140, 152, 153, 141), (141, 153, 154, 142), (142, 154, 155, 143), (143, 155, 144, 132), (144, 156, 157, 145), (145, 157, 158, 146), (146, 158, 159, 147), (147, 159, 160, 148), (148, 160, 161, 149), (149, 161, 162, 150), (150, 162, 163, 151), (151, 163, 164, 152), (152, 164, 165, 153), (153, 165, 166, 154), (154, 166, 167, 155), (155, 167, 156, 144), (156, 168, 169, 157), (157, 169, 170, 158), (158, 170, 171, 159), (159, 171, 172, 160), (160, 172, 173, 161), (161, 173, 174, 162), (162, 174, 175, 163), (163, 175, 176, 164), (164, 176, 177, 165), (165, 177, 178, 166), (166, 178, 179, 167), (167, 179, 168, 156), (168, 180, 181, 169), (169, 181, 182, 170), (170, 182, 183, 171), (171, 183, 184, 172), (172, 184, 185, 173), (173, 185, 186, 174), (174, 186, 187, 175), (175, 187, 188, 176), (176, 188, 189, 177), (177, 189, 190, 178), (178, 190, 191, 179), (179, 191, 180, 168), (180, 192, 193, 181), (181, 193, 194, 182), (182, 194, 195, 183), (183, 195, 196, 184), (184, 196, 197, 185), (185, 197, 198, 186), (186, 198, 199, 187), (187, 199, 200, 188), (188, 200, 201, 189), (189, 201, 202, 190), (190, 202, 203, 191), (191, 203, 192, 180), (192, 204, 205, 193), (193, 205, 206, 194), (194, 206, 207, 195), (195, 207, 208, 196), (196, 208, 209, 197), (197, 209, 210, 198), (198, 210, 211, 199), (199, 211, 212, 200), (200, 212, 213, 201), (201, 213, 214, 202), (202, 214, 215, 203), (203, 215, 204, 192), (204, 216, 217, 205), (205, 217, 218, 206), (206, 218, 219, 207), (207, 219, 220, 208), (208, 220, 221, 209), (209, 221, 222, 210), (210, 222, 223, 211), (211, 223, 224, 212), (212, 224, 225, 213), (213, 225, 226, 214), (214, 226, 227, 215), (215, 227, 216, 204), (216, 228, 229, 217), (217, 229, 230, 218), (218, 230, 231, 219), (219, 231, 232, 220), (220, 232, 233, 221), (221, 233, 234, 222), (222, 234, 235, 223), (223, 235, 236, 224), (224, 236, 237, 225), (225, 237, 238, 226), (226, 238, 239, 227), (227, 239, 228, 216), (228, 240, 241, 229), (229, 241, 242, 230), (230, 242, 243, 231), (231, 243, 244, 232), (232, 244, 245, 233), (233, 245, 246, 234), (234, 246, 247, 235), (235, 247, 248, 236), (236, 248, 249, 237), (237, 249, 250, 238), (238, 250, 251, 239), (239, 251, 240, 228), (240, 252, 253, 241), (241, 253, 254, 242), (242, 254, 255, 243), (243, 255, 256, 244), (244, 256, 257, 245), (245, 257, 258, 246), (246, 258, 259, 247), (247, 259, 260, 248), (248, 260, 261, 249), (249, 261, 262, 250), (250, 262, 263, 251), (251, 263, 252, 240), (252, 264, 265, 253), (253, 265, 266, 254), (254, 266, 267, 255), (255, 267, 268, 256), (256, 268, 269, 257), (257, 269, 270, 258), (258, 270, 271, 259), (259, 271, 272, 260), (260, 272, 273, 261), (261, 273, 274, 262), (262, 274, 275, 263), (263, 275, 264, 252), (264, 276, 277, 265), (265, 277, 278, 266), (266, 278, 279, 267), (267, 279, 280, 268), (268, 280, 281, 269), (269, 281, 282, 270), (270, 282, 283, 271), (271, 283, 284, 272), (272, 284, 285, 273), (273, 285, 286, 274), (274, 286, 287, 275), (275, 287, 276, 264), (276, 288, 289, 277), (277, 289, 290, 278), (278, 290, 291, 279), (279, 291, 292, 280), (280, 292, 293, 281), (281, 293, 294, 282), (282, 294, 295, 283), (283, 295, 296, 284), (284, 296, 297, 285), (285, 297, 298, 286), (286, 298, 299, 287), (287, 299, 288, 276), (288, 300, 301, 289), (289, 301, 302, 290), (290, 302, 303, 291), (291, 303, 304, 292), (292, 304, 305, 293), (293, 305, 306, 294), (294, 306, 307, 295), (295, 307, 308, 296), (296, 308, 309, 297), (297, 309, 310, 298), (298, 310, 311, 299), (299, 311, 300, 288), (300, 312, 313, 301), (301, 313, 314, 302), (302, 314, 315, 303), (303, 315, 316, 304), (304, 316, 317, 305), (305, 317, 318, 306), (306, 318, 319, 307), (307, 319, 320, 308), (308, 320, 321, 309), (309, 321, 322, 310), (310, 322, 323, 311), (311, 323, 312, 300), (312, 324, 325, 313), (313, 325, 326, 314), (314, 326, 327, 315), (315, 327, 328, 316), (316, 328, 329, 317), (317, 329, 330, 318), (318, 330, 331, 319), (319, 331, 332, 320), (320, 332, 333, 321), (321, 333, 334, 322), (322, 334, 335, 323), (323, 335, 324, 312), (324, 336, 337, 325), (325, 337, 338, 326), (326, 338, 339, 327), (327, 339, 340, 328), (328, 340, 341, 329), (329, 341, 342, 330), (330, 342, 343, 331), (331, 343, 344, 332), (332, 344, 345, 333), (333, 345, 346, 334), (334, 346, 347, 335), (335, 347, 336, 324), (336, 348, 349, 337), (337, 349, 350, 338), (338, 350, 351, 339), (339, 351, 352, 340), (340, 352, 353, 341), (341, 353, 354, 342), (342, 354, 355, 343), (343, 355, 356, 344), (344, 356, 357, 345), (345, 357, 358, 346), (346, 358, 359, 347), (347, 359, 348, 336), (348, 360, 361, 349), (349, 361, 362, 350), (350, 362, 363, 351), (351, 363, 364, 352), (352, 364, 365, 353), (353, 365, 366, 354), (354, 366, 367, 355), (355, 367, 368, 356), (356, 368, 369, 357), (357, 369, 370, 358), (358, 370, 371, 359), (359, 371, 360, 348), (360, 372, 373, 361), (361, 373, 374, 362), (362, 374, 375, 363), (363, 375, 376, 364), (364, 376, 377, 365), (365, 377, 378, 366), (366, 378, 379, 367), (367, 379, 380, 368), (368, 380, 381, 369), (369, 381, 382, 370), (370, 382, 383, 371), (371, 383, 372, 360), (372, 384, 385, 373), (373, 385, 386, 374), (374, 386, 387, 375), (375, 387, 388, 376), (376, 388, 389, 377), (377, 389, 390, 378), (378, 390, 391, 379), (379, 391, 392, 380), (380, 392, 393, 381), (381, 393, 394, 382), (382, 394, 395, 383), (383, 395, 384, 372), (384, 396, 397, 385), (385, 397, 398, 386), (386, 398, 399, 387), (387, 399, 400, 388), (388, 400, 401, 389), (389, 401, 402, 390), (390, 402, 403, 391), (391, 403, 404, 392), (392, 404, 405, 393), (393, 405, 406, 394), (394, 406, 407, 395), (395, 407, 396, 384), (396, 408, 409, 397), (397, 409, 410, 398), (398, 410, 411, 399), (399, 411, 412, 400), (400, 412, 413, 401), (401, 413, 414, 402), (402, 414, 415, 403), (403, 415, 416, 404), (404, 416, 417, 405), (405, 417, 418, 406), (406, 418, 419, 407), (407, 419, 408, 396), (408, 420, 421, 409), (409, 421, 422, 410), (410, 422, 423, 411), (411, 423, 424, 412), (412, 424, 425, 413), (413, 425, 426, 414), (414, 426, 427, 415), (415, 427, 428, 416), (416, 428, 429, 417), (417, 429, 430, 418), (418, 430, 431, 419), (419, 431, 420, 408), (420, 432, 433, 421), (421, 433, 434, 422), (422, 434, 435, 423), (423, 435, 436, 424), (424, 436, 437, 425), (425, 437, 438, 426), (426, 438, 439, 427), (427, 439, 440, 428), (428, 440, 441, 429), (429, 441, 442, 430), (430, 442, 443, 431), (431, 443, 432, 420), (432, 444, 445, 433), (433, 445, 446, 434), (434, 446, 447, 435), (435, 447, 448, 436), (436, 448, 449, 437), (437, 449, 450, 438), (438, 450, 451, 439), (439, 451, 452, 440), (440, 452, 453, 441), (441, 453, 454, 442), (442, 454, 455, 443), (443, 455, 444, 432), (444, 456, 457, 445), (445, 457, 458, 446), (446, 458, 459, 447), (447, 459, 460, 448), (448, 460, 461, 449), (449, 461, 462, 450), (450, 462, 463, 451), (451, 463, 464, 452), (452, 464, 465, 453), (453, 465, 466, 454), (454, 466, 467, 455), (455, 467, 456, 444), (456, 468, 469, 457), (457, 469, 470, 458), (458, 470, 471, 459), (459, 471, 472, 460), (460, 472, 473, 461), (461, 473, 474, 462), (462, 474, 475, 463), (463, 475, 476, 464), (464, 476, 477, 465), (465, 477, 478, 466), (466, 478, 479, 467), (467, 479, 468, 456), (468, 480, 481, 469), (469, 481, 482, 470), (470, 482, 483, 471), (471, 483, 484, 472), (472, 484, 485, 473), (473, 485, 486, 474), (474, 486, 487, 475), (475, 487, 488, 476), (476, 488, 489, 477), (477, 489, 490, 478), (478, 490, 491, 479), (479, 491, 480, 468), (480, 492, 493, 481), (481, 493, 494, 482), (482, 494, 495, 483), (483, 495, 496, 484), (484, 496, 497, 485), (485, 497, 498, 486), (486, 498, 499, 487), (487, 499, 500, 488), (488, 500, 501, 489), (489, 501, 502, 490), (490, 502, 503, 491), (491, 503, 492, 480), (492, 504, 505, 493), (493, 505, 506, 494), (494, 506, 507, 495), (495, 507, 508, 496), (496, 508, 509, 497), (497, 509, 510, 498), (498, 510, 511, 499), (499, 511, 512, 500), (500, 512, 513, 501), (501, 513, 514, 502), (502, 514, 515, 503), (503, 515, 504, 492), (504, 516, 517, 505), (505, 517, 518, 506), (506, 518, 519, 507), (507, 519, 520, 508), (508, 520, 521, 509), (509, 521, 522, 510), (510, 522, 523, 511), (511, 523, 524, 512), (512, 524, 525, 513), (513, 525, 526, 514), (514, 526, 527, 515), (515, 527, 516, 504), (516, 528, 529, 517), (517, 529, 530, 518), (518, 530, 531, 519), (519, 531, 532, 520), (520, 532, 533, 521), (521, 533, 534, 522), (522, 534, 535, 523), (523, 535, 536, 524), (524, 536, 537, 525), (525, 537, 538, 526), (526, 538, 539, 527), (527, 539, 528, 516), (528, 540, 541, 529), (529, 541, 542, 530), (530, 542, 543, 531), (531, 543, 544, 532), (532, 544, 545, 533), (533, 545, 546, 534), (534, 546, 547, 535), (535, 547, 548, 536), (536, 548, 549, 537), (537, 549, 550, 538), (538, 550, 551, 539), (539, 551, 540, 528), (540, 552, 553, 541), (541, 553, 554, 542), (542, 554, 555, 543), (543, 555, 556, 544), (544, 556, 557, 545), (545, 557, 558, 546), (546, 558, 559, 547), (547, 559, 560, 548), (548, 560, 561, 549), (549, 561, 562, 550), (550, 562, 563, 551), (551, 563, 552, 540), (552, 564, 565, 553), (553, 565, 566, 554), (554, 566, 567, 555), (555, 567, 568, 556), (556, 568, 569, 557), (557, 569, 570, 558), (558, 570, 571, 559), (559, 571, 572, 560), (560, 572, 573, 561), (561, 573, 574, 562), (562, 574, 575, 563), (563, 575, 564, 552), (564, 0, 1, 565), (565, 1, 2, 566), (566, 2, 3, 567), (567, 3, 4, 568), (568, 4, 5, 569), (569, 5, 6, 570), (570, 6, 7, 571), (571, 7, 8, 572), (572, 8, 9, 573), (573, 9, 10, 574), (574, 10, 11, 575), (575, 11, 0, 564)])
me_torus.polygons.foreach_set('use_smooth', [True] * 576)
me_torus.use_remesh_preserve_volume = False
me_torus.use_remesh_preserve_attributes = False
me_torus.use_mirror_vertex_groups = False
me_torus.update()
me_cylinder_001 = bpy.data.meshes.new('Cylinder.001')
me_cylinder_001.from_pydata([(-6.193e-08, 0.7015, 0.4818), (-0.07591, 0.7707, 0.4055), (0.07591, 0.7707, 0.4055), (0.07591, 0.7707, 0.4055), (0.2248, 0.7411, 0.4055), (0.1369, 0.6881, 0.4818), (0.2248, 0.7411, 0.4055), (0.3651, 0.683, 0.4055), (0.2685, 0.6481, 0.4818), (0.3651, 0.683, 0.4055), (0.4913, 0.5987, 0.4055), (0.3898, 0.5833, 0.4818), (0.4913, 0.5987, 0.4055), (0.5987, 0.4913, 0.4055), (0.4961, 0.4961, 0.4818), (0.5987, 0.4913, 0.4055), (0.683, 0.3651, 0.4055), (0.5833, 0.3898, 0.4818), (0.683, 0.3651, 0.4055), (0.7411, 0.2248, 0.4055), (0.6481, 0.2685, 0.4818), (0.7411, 0.2248, 0.4055), (0.7707, 0.07591, 0.4055), (0.6881, 0.1369, 0.4818), (0.7707, 0.07591, 0.4055), (0.7707, -0.07591, 0.4055), (0.7015, 3.674e-07, 0.4818), (0.7707, -0.07591, 0.4055), (0.7411, -0.2248, 0.4055), (0.6881, -0.1369, 0.4818), (0.7411, -0.2248, 0.4055), (0.683, -0.3651, 0.4055), (0.6481, -0.2685, 0.4818), (0.683, -0.3651, 0.4055), (0.5987, -0.4913, 0.4055), (0.5833, -0.3898, 0.4818), (0.5987, -0.4913, 0.4055), (0.4913, -0.5987, 0.4055), (0.4961, -0.4961, 0.4818), (0.4913, -0.5987, 0.4055), (0.3651, -0.683, 0.4055), (0.3898, -0.5833, 0.4818), (0.3651, -0.683, 0.4055), (0.2248, -0.7411, 0.4055), (0.2685, -0.6481, 0.4818), (0.2248, -0.7411, 0.4055), (0.07591, -0.7707, 0.4055), (0.1369, -0.6881, 0.4818), (0.07591, -0.7707, 0.4055), (-0.07591, -0.7707, 0.4055), (-1.937e-07, -0.7015, 0.4818), (-0.07591, -0.7707, 0.4055), (-0.2248, -0.7411, 0.4055), (-0.1369, -0.6881, 0.4818), (-0.2248, -0.7411, 0.4055), (-0.3651, -0.683, 0.4055), (-0.2685, -0.6481, 0.4818), (-0.3651, -0.683, 0.4055), (-0.4913, -0.5987, 0.4055), (-0.3898, -0.5833, 0.4818), (-0.4913, -0.5987, 0.4055), (-0.5987, -0.4913, 0.4055), (-0.4961, -0.4961, 0.4818), (-0.5987, -0.4913, 0.4055), (-0.683, -0.3651, 0.4055), (-0.5833, -0.3898, 0.4818), (-0.683, -0.3651, 0.4055), (-0.7411, -0.2248, 0.4055), (-0.6481, -0.2685, 0.4818), (-0.7411, -0.2248, 0.4055), (-0.7707, -0.07591, 0.4055), (-0.6881, -0.1369, 0.4818), (-0.7707, -0.07591, 0.4055), (-0.7707, 0.07591, 0.4055), (-0.7015, 1.242e-06, 0.4818), (-0.7707, 0.07591, 0.4055), (-0.7411, 0.2248, 0.4055), (-0.6881, 0.1369, 0.4818), (-0.7411, 0.2248, 0.4055), (-0.683, 0.3651, 0.4055), (-0.6481, 0.2685, 0.4818), (-0.683, 0.3651, 0.4055), (-0.5987, 0.4913, 0.4055), (-0.5833, 0.3898, 0.4818), (-0.5987, 0.4913, 0.4055), (-0.4913, 0.5987, 0.4055), (-0.4961, 0.4961, 0.4818), (-0.4913, 0.5987, 0.4055), (-0.3651, 0.683, 0.4055), (-0.3898, 0.5833, 0.4818), (-0.3651, 0.683, 0.4055), (-0.2248, 0.7411, 0.4055), (-0.2685, 0.6481, 0.4818), (-0.2248, 0.7411, 0.4055), (-0.07591, 0.7707, 0.4055), (-0.1369, 0.6881, 0.4818), (-5.821e-08, 0.9234, -1.0), (-0.07591, 0.9925, -0.9237), (0.07591, 0.9925, -0.9237), (-5.728e-08, 0.9234, 1.0), (0.07591, 0.9925, 0.9237), (-0.07591, 0.9925, 0.9237), (0.1801, 0.9056, -1.0), (0.1192, 0.9883, -0.9237), (0.2681, 0.9586, -0.9237), (0.1801, 0.9056, 1.0), (0.2681, 0.9586, 0.9237), (0.1192, 0.9883, 0.9237), (0.3534, 0.8531, -1.0), (0.3097, 0.946, -0.9237), (0.45, 0.8879, -0.9237), (0.3534, 0.8531, 1.0), (0.45, 0.8879, 0.9237), (0.3097, 0.946, 0.9237), (0.513, 0.7677, -1.0), (0.4883, 0.8674, -0.9237), (0.6145, 0.7831, -0.9237), (0.513, 0.7677, 1.0), (0.6145, 0.7831, 0.9237), (0.4883, 0.8674, 0.9237), (0.6529, 0.6529, -1.0), (0.6481, 0.7555, -0.9237), (0.7555, 0.6481, -0.9237), (0.6529, 0.6529, 1.0), (0.7555, 0.6481, 0.9237), (0.6481, 0.7555, 0.9237), (0.7677, 0.513, -1.0), (0.7831, 0.6145, -0.9237), (0.8674, 0.4883, -0.9237), (0.7677, 0.513, 1.0), (0.8674, 0.4883, 0.9237), (0.7831, 0.6145, 0.9237), (0.8531, 0.3534, -1.0), (0.8879, 0.45, -0.9237), (0.946, 0.3097, -0.9237), (0.8531, 0.3534, 1.0), (0.946, 0.3097, 0.9237), (0.8879, 0.45, 0.9237), (0.9056, 0.1801, -1.0), (0.9586, 0.2681, -0.9237), (0.9883, 0.1192, -0.9237), (0.9056, 0.1801, 1.0), (0.9883, 0.1192, 0.9237), (0.9586, 0.2681, 0.9237), (0.9158, 0.07628, -1.0), (0.9925, 0.07591, -0.9237), (0.9925, -0.07591, -0.9237), (0.9158, -0.07628, -1.0), (0.9234, 5.215e-08, 1.0), (0.9925, -0.07591, 0.9237), (0.9925, 0.07591, 0.9237), (0.9056, -0.1801, -1.0), (0.9883, -0.1192, -0.9237), (0.9586, -0.2681, -0.9237), (0.9056, -0.1801, 1.0), (0.9586, -0.2681, 0.9237), (0.9883, -0.1192, 0.9237), (0.8531, -0.3534, -1.0), (0.946, -0.3097, -0.9237), (0.8879, -0.45, -0.9237), (0.8531, -0.3534, 1.0), (0.8879, -0.45, 0.9237), (0.946, -0.3097, 0.9237), (0.7677, -0.513, -1.0), (0.8674, -0.4883, -0.9237), (0.7831, -0.6145, -0.9237), (0.7677, -0.513, 1.0), (0.7831, -0.6145, 0.9237), (0.8674, -0.4883, 0.9237), (0.6529, -0.6529, -1.0), (0.7555, -0.6481, -0.9237), (0.6481, -0.7555, -0.9237), (0.6529, -0.6529, 1.0), (0.6481, -0.7555, 0.9237), (0.7555, -0.6481, 0.9237), (0.513, -0.7677, -1.0), (0.6145, -0.7831, -0.9237), (0.4883, -0.8674, -0.9237), (0.513, -0.7677, 1.0), (0.4883, -0.8674, 0.9237), (0.6145, -0.7831, 0.9237), (0.3534, -0.8531, -1.0), (0.45, -0.8879, -0.9237), (0.3097, -0.946, -0.9237), (0.3534, -0.8531, 1.0), (0.3097, -0.946, 0.9237), (0.45, -0.8879, 0.9237), (0.1801, -0.9056, -1.0), (0.2681, -0.9586, -0.9237), (0.1192, -0.9883, -0.9237), (0.1801, -0.9056, 1.0), (0.1192, -0.9883, 0.9237), (0.2681, -0.9586, 0.9237), (-5.825e-07, -0.9234, -1.0), (0.07591, -0.9925, -0.9237), (-0.07591, -0.9925, -0.9237), (-5.821e-07, -0.9234, 1.0), (-0.07591, -0.9925, 0.9237), (0.07591, -0.9925, 0.9237), (-0.1801, -0.9056, -1.0), (-0.1192, -0.9883, -0.9237), (-0.2681, -0.9586, -0.9237), (-0.1801, -0.9056, 1.0), (-0.2681, -0.9586, 0.9237), (-0.1192, -0.9883, 0.9237), (-0.3534, -0.8531, -1.0), (-0.3097, -0.946, -0.9237), (-0.45, -0.8879, -0.9237), (-0.3534, -0.8531, 1.0), (-0.45, -0.8879, 0.9237), (-0.3097, -0.946, 0.9237), (-0.513, -0.7677, -1.0), (-0.4883, -0.8674, -0.9237), (-0.6145, -0.7831, -0.9237), (-0.513, -0.7677, 1.0), (-0.6145, -0.7831, 0.9237), (-0.4883, -0.8674, 0.9237), (-0.6529, -0.6529, -1.0), (-0.6481, -0.7555, -0.9237), (-0.7555, -0.6481, -0.9237), (-0.6529, -0.6529, 1.0), (-0.7555, -0.6481, 0.9237), (-0.6481, -0.7555, 0.9237), (-0.7677, -0.513, -1.0), (-0.7831, -0.6145, -0.9237), (-0.8674, -0.4883, -0.9237), (-0.7677, -0.513, 1.0), (-0.8674, -0.4883, 0.9237), (-0.7831, -0.6145, 0.9237), (-0.8531, -0.3534, -1.0), (-0.8879, -0.45, -0.9237), (-0.946, -0.3097, -0.9237), (-0.8531, -0.3534, 1.0), (-0.946, -0.3097, 0.9237), (-0.8879, -0.45, 0.9237), (-0.9056, -0.1801, -1.0), (-0.9586, -0.2681, -0.9237), (-0.9883, -0.1192, -0.9237), (-0.9056, -0.1801, 1.0), (-0.9883, -0.1192, 0.9237), (-0.9586, -0.2681, 0.9237), (-0.9158, -0.07627, -1.0), (-0.9925, -0.07591, -0.9237), (-0.9925, 0.07591, -0.9237), (-0.9158, 0.07628, -1.0), (-0.9234, 1.129e-06, 1.0), (-0.9925, 0.07591, 0.9237), (-0.9925, -0.07591, 0.9237), (-0.9056, 0.1801, -1.0), (-0.9883, 0.1192, -0.9237), (-0.9586, 0.2681, -0.9237), (-0.9056, 0.1801, 1.0), (-0.9586, 0.2681, 0.9237), (-0.9883, 0.1192, 0.9237), (-0.8531, 0.3534, -1.0), (-0.946, 0.3097, -0.9237), (-0.8879, 0.45, -0.9237), (-0.8531, 0.3534, 1.0), (-0.8879, 0.45, 0.9237), (-0.946, 0.3097, 0.9237), (-0.7677, 0.513, -1.0), (-0.8674, 0.4883, -0.9237), (-0.7831, 0.6145, -0.9237), (-0.7677, 0.513, 1.0), (-0.7831, 0.6145, 0.9237), (-0.8674, 0.4883, 0.9237), (-0.6529, 0.6529, -1.0), (-0.7555, 0.6481, -0.9237), (-0.6481, 0.7555, -0.9237), (-0.6529, 0.6529, 1.0), (-0.6481, 0.7555, 0.9237), (-0.7555, 0.6481, 0.9237), (-0.513, 0.7677, -1.0), (-0.6145, 0.7831, -0.9237), (-0.4883, 0.8674, -0.9237), (-0.513, 0.7677, 1.0), (-0.4883, 0.8674, 0.9237), (-0.6145, 0.7831, 0.9237), (-0.3534, 0.8531, -1.0), (-0.45, 0.8879, -0.9237), (-0.3097, 0.946, -0.9237), (-0.3534, 0.8531, 1.0), (-0.3097, 0.946, 0.9237), (-0.45, 0.8879, 0.9237), (-0.1801, 0.9056, -1.0), (-0.2681, 0.9586, -0.9237), (-0.1192, 0.9883, -0.9237), (-0.1801, 0.9056, 1.0), (-0.1192, 0.9883, 0.9237), (-0.2681, 0.9586, 0.9237), (0.7707, -0.07591, -0.9237), (0.8384, -0.1668, -1.0), (0.7411, -0.2248, -0.9237), (0.8473, -0.07628, -1.0), (0.7707, -0.07591, -0.9237), (0.7707, 0.07591, -0.9237), (0.8473, 0.07628, -1.0), (0.7707, 0.07591, -0.9237), (0.7411, 0.2248, -0.9237), (0.8384, 0.1668, -1.0), (0.683, -0.3651, -0.9237), (0.7411, -0.2248, -0.9237), (0.7898, -0.3271, -1.0), (0.683, -0.3651, -0.9237), (0.7108, -0.4749, -1.0), (0.5987, -0.4913, -0.9237), (0.4913, -0.5987, -0.9237), (0.5987, -0.4913, -0.9237), (0.6045, -0.6045, -1.0), (0.4913, -0.5987, -0.9237), (0.4749, -0.7108, -1.0), (0.3651, -0.683, -0.9237), (0.2248, -0.7411, -0.9237), (0.1668, -0.8384, -1.0), (0.07591, -0.7707, -0.9237), (0.3651, -0.683, -0.9237), (0.3271, -0.7898, -1.0), (0.2248, -0.7411, -0.9237), (0.07591, -0.7707, -0.9237), (-3.139e-07, -0.8548, -1.0), (-0.07591, -0.7707, -0.9237), (-0.07591, -0.7707, -0.9237), (-0.1668, -0.8384, -1.0), (-0.2248, -0.7411, -0.9237), (-0.3651, -0.683, -0.9237), (-0.2248, -0.7411, -0.9237), (-0.3271, -0.7898, -1.0), (-0.3651, -0.683, -0.9237), (-0.4749, -0.7108, -1.0), (-0.4913, -0.5987, -0.9237), (-0.5987, -0.4913, -0.9237), (-0.7108, -0.4749, -1.0), (-0.683, -0.3651, -0.9237), (-0.5987, -0.4913, -0.9237), (-0.4913, -0.5987, -0.9237), (-0.6045, -0.6045, -1.0), (-0.683, -0.3651, -0.9237), (-0.7898, -0.3271, -1.0), (-0.7411, -0.2248, -0.9237), (-0.7707, 0.07591, -0.9237), (-0.8384, 0.1668, -1.0), (-0.7411, 0.2248, -0.9237), (-0.7411, -0.2248, -0.9237), (-0.8384, -0.1668, -1.0), (-0.7707, -0.07591, -0.9237), (-0.8473, -0.07627, -1.0), (-0.8473, 0.07628, -1.0), (-0.7707, 0.07591, -0.9237), (-0.7707, -0.07591, -0.9237), (0.7411, 0.2248, -0.9237), (0.683, 0.3651, -0.9237), (0.7898, 0.3271, -1.0), (0.683, 0.3651, -0.9237), (0.5987, 0.4913, -0.9237), (0.7108, 0.4749, -1.0), (-0.7411, 0.2248, -0.9237), (-0.7898, 0.3271, -1.0), (-0.683, 0.3651, -0.9237), (0.5987, 0.4913, -0.9237), (0.4913, 0.5987, -0.9237), (0.6045, 0.6045, -1.0), (-0.5987, 0.4913, -0.9237), (-0.6045, 0.6045, -1.0), (-0.4913, 0.5987, -0.9237), (-0.5987, 0.4913, -0.9237), (-0.683, 0.3651, -0.9237), (-0.7108, 0.4749, -1.0), (0.4913, 0.5987, -0.9237), (0.3651, 0.683, -0.9237), (0.4749, 0.7108, -1.0), (-0.4913, 0.5987, -0.9237), (-0.4749, 0.7108, -1.0), (-0.3651, 0.683, -0.9237), (0.3651, 0.683, -0.9237), (0.2248, 0.7411, -0.9237), (0.3271, 0.7898, -1.0), (-0.3651, 0.683, -0.9237), (-0.3271, 0.7898, -1.0), (-0.2248, 0.7411, -0.9237), (0.2248, 0.7411, -0.9237), (0.07591, 0.7707, -0.9237), (0.1668, 0.8384, -1.0), (-0.2248, 0.7411, -0.9237), (-0.1668, 0.8384, -1.0), (-0.07591, 0.7707, -0.9237), (-0.07591, 0.7707, -0.9237), (9.174e-08, 0.8548, -1.0), (0.07591, 0.7707, -0.9237)], [], [(374, 6, 4, 379), (286, 288, 101, 97), (110, 112, 119, 115), (116, 118, 125, 121), (122, 124, 131, 127), (128, 130, 137, 133), (134, 136, 143, 139), (140, 142, 150, 145), (146, 149, 156, 152), (241, 345, 343, 337, 331, 335, 328, 326, 322, 319, 313, 316, 310, 308, 304, 302, 291, 293, 147, 151, 157, 163, 169, 175, 181, 187, 193, 199, 205, 211, 217, 223, 229, 235), (159, 161, 168, 164), (165, 167, 174, 170), (171, 173, 180, 176), (177, 179, 186, 182), (183, 185, 192, 188), (189, 191, 198, 194), (195, 197, 204, 200), (201, 203, 210, 206), (207, 209, 216, 212), (213, 215, 222, 218), (219, 221, 228, 224), (225, 227, 234, 230), (231, 233, 240, 236), (237, 239, 247, 242), (243, 246, 253, 249), (250, 252, 259, 255), (256, 258, 265, 261), (262, 264, 271, 267), (268, 270, 277, 273), (274, 276, 283, 279), (280, 282, 289, 285), (104, 106, 113, 109), (105, 99, 287, 281, 275, 269, 263, 257, 251, 245, 238, 232, 226, 220, 214, 208, 202, 196, 190, 184, 178, 172, 166, 160, 154, 148, 141, 135, 129, 123, 117, 111), (98, 100, 107, 103), (301, 30, 28, 292), (309, 39, 37, 306), (307, 36, 34, 305), (355, 78, 76, 341), (295, 24, 22, 297), (290, 27, 25, 294), (350, 18, 16, 352), (5, 8, 11, 14, 17, 20, 23, 26, 29, 32, 35, 38, 41, 44, 47, 50, 53, 56, 59, 62, 65, 68, 71, 74, 77, 80, 83, 86, 89, 92, 95, 0), (325, 54, 52, 323), (361, 84, 82, 364), (321, 51, 49, 320), (96, 102, 108, 114, 120, 126, 132, 138, 144, 296, 299, 351, 354, 360, 369, 375, 381, 386, 383, 377, 371, 362, 366, 356, 340, 346, 244, 248, 254, 260, 266, 272, 278, 284), (353, 15, 13, 358), (334, 60, 58, 329), (359, 12, 10, 367), (315, 42, 40, 311), (376, 90, 88, 372), (365, 81, 79, 357), (312, 45, 43, 317), (330, 63, 61, 333), (342, 69, 67, 338), (385, 1, 94, 384), (298, 21, 19, 349), (339, 75, 73, 347), (303, 33, 31, 300), (327, 57, 55, 324), (382, 93, 91, 378), (368, 9, 7, 373), (318, 48, 46, 314), (348, 72, 70, 344), (370, 87, 85, 363), (153, 155, 162, 158), (336, 66, 64, 332), (0, 1, 2), (3, 4, 5), (6, 7, 8), (9, 10, 11), (12, 13, 14), (15, 16, 17), (18, 19, 20), (21, 22, 23), (24, 25, 26), (27, 28, 29), (30, 31, 32), (33, 34, 35), (36, 37, 38), (39, 40, 41), (42, 43, 44), (45, 46, 47), (48, 49, 50), (51, 52, 53), (54, 55, 56), (57, 58, 59), (60, 61, 62), (63, 64, 65), (66, 67, 68), (69, 70, 71), (72, 73, 74), (75, 76, 77), (78, 79, 80), (81, 82, 83), (84, 85, 86), (87, 88, 89), (90, 91, 92), (93, 94, 95), (96, 97, 98), (99, 100, 101), (102, 103, 104), (105, 106, 107), (108, 109, 110), (111, 112, 113), (114, 115, 116), (117, 118, 119), (120, 121, 122), (123, 124, 125), (126, 127, 128), (129, 130, 131), (132, 133, 134), (135, 136, 137), (138, 139, 140), (141, 142, 143), (144, 145, 146, 147), (148, 149, 150), (151, 152, 153), (154, 155, 156), (157, 158, 159), (160, 161, 162), (163, 164, 165), (166, 167, 168), (169, 170, 171), (172, 173, 174), (175, 176, 177), (178, 179, 180), (181, 182, 183), (184, 185, 186), (187, 188, 189), (190, 191, 192), (193, 194, 195), (196, 197, 198), (199, 200, 201), (202, 203, 204), (205, 206, 207), (208, 209, 210), (211, 212, 213), (214, 215, 216), (217, 218, 219), (220, 221, 222), (223, 224, 225), (226, 227, 228), (229, 230, 231), (232, 233, 234), (235, 236, 237), (238, 239, 240), (241, 242, 243, 244), (245, 246, 247), (248, 249, 250), (251, 252, 253), (254, 255, 256), (257, 258, 259), (260, 261, 262), (263, 264, 265), (266, 267, 268), (269, 270, 271), (272, 273, 274), (275, 276, 277), (278, 279, 280), (281, 282, 283), (284, 285, 286), (287, 288, 289), (290, 291, 292), (293, 294, 295, 296), (297, 298, 299), (300, 301, 302), (303, 304, 305), (306, 307, 308), (309, 310, 311), (312, 313, 314), (315, 316, 317), (318, 319, 320), (321, 322, 323), (324, 325, 326), (327, 328, 329), (330, 331, 332), (333, 334, 335), (336, 337, 338), (339, 340, 341), (342, 343, 344), (345, 346, 347, 348), (349, 350, 351), (352, 353, 354), (355, 356, 357), (358, 359, 360), (361, 362, 363), (364, 365, 366), (367, 368, 369), (370, 371, 372), (373, 374, 375), (376, 377, 378), (379, 380, 381), (382, 383, 384), (385, 386, 387), (5, 0, 2, 3), (387, 2, 1, 385), (8, 5, 4, 6), (11, 8, 7, 9), (14, 11, 10, 12), (17, 14, 13, 15), (20, 17, 16, 18), (23, 20, 19, 21), (26, 23, 22, 24), (29, 26, 25, 27), (32, 29, 28, 30), (35, 32, 31, 33), (38, 35, 34, 36), (41, 38, 37, 39), (44, 41, 40, 42), (47, 44, 43, 45), (50, 47, 46, 48), (53, 50, 49, 51), (56, 53, 52, 54), (59, 56, 55, 57), (62, 59, 58, 60), (65, 62, 61, 63), (68, 65, 64, 66), (71, 68, 67, 69), (74, 71, 70, 72), (77, 74, 73, 75), (80, 77, 76, 78), (83, 80, 79, 81), (86, 83, 82, 84), (89, 86, 85, 87), (92, 89, 88, 90), (95, 92, 91, 93), (0, 95, 94, 1), (98, 103, 102, 96), (107, 100, 99, 105), (97, 101, 100, 98), (106, 104, 103, 107), (104, 109, 108, 102), (113, 106, 105, 111), (112, 110, 109, 113), (110, 115, 114, 108), (119, 112, 111, 117), (118, 116, 115, 119), (116, 121, 120, 114), (125, 118, 117, 123), (124, 122, 121, 125), (122, 127, 126, 120), (131, 124, 123, 129), (130, 128, 127, 131), (128, 133, 132, 126), (137, 130, 129, 135), (136, 134, 133, 137), (134, 139, 138, 132), (143, 136, 135, 141), (142, 140, 139, 143), (140, 145, 144, 138), (150, 142, 141, 148), (149, 146, 145, 150), (146, 152, 151, 147), (156, 149, 148, 154), (155, 153, 152, 156), (153, 158, 157, 151), (162, 155, 154, 160), (161, 159, 158, 162), (159, 164, 163, 157), (168, 161, 160, 166), (167, 165, 164, 168), (165, 170, 169, 163), (174, 167, 166, 172), (173, 171, 170, 174), (171, 176, 175, 169), (180, 173, 172, 178), (179, 177, 176, 180), (177, 182, 181, 175), (186, 179, 178, 184), (185, 183, 182, 186), (183, 188, 187, 181), (192, 185, 184, 190), (191, 189, 188, 192), (189, 194, 193, 187), (198, 191, 190, 196), (197, 195, 194, 198), (195, 200, 199, 193), (204, 197, 196, 202), (203, 201, 200, 204), (201, 206, 205, 199), (210, 203, 202, 208), (209, 207, 206, 210), (207, 212, 211, 205), (216, 209, 208, 214), (215, 213, 212, 216), (213, 218, 217, 211), (222, 215, 214, 220), (221, 219, 218, 222), (219, 224, 223, 217), (228, 221, 220, 226), (227, 225, 224, 228), (225, 230, 229, 223), (234, 227, 226, 232), (233, 231, 230, 234), (231, 236, 235, 229), (240, 233, 232, 238), (239, 237, 236, 240), (237, 242, 241, 235), (247, 239, 238, 245), (246, 243, 242, 247), (243, 249, 248, 244), (253, 246, 245, 251), (252, 250, 249, 253), (250, 255, 254, 248), (259, 252, 251, 257), (258, 256, 255, 259), (256, 261, 260, 254), (265, 258, 257, 263), (264, 262, 261, 265), (262, 267, 266, 260), (271, 264, 263, 269), (270, 268, 267, 271), (268, 273, 272, 266), (277, 270, 269, 275), (276, 274, 273, 277), (274, 279, 278, 272), (283, 276, 275, 281), (282, 280, 279, 283), (280, 285, 284, 278), (289, 282, 281, 287), (288, 286, 285, 289), (286, 97, 96, 284), (101, 288, 287, 99), (293, 291, 290, 294), (299, 296, 295, 297), (302, 304, 303, 300), (291, 302, 301, 292), (308, 310, 309, 306), (304, 308, 307, 305), (310, 316, 315, 311), (316, 313, 312, 317), (313, 319, 318, 314), (319, 322, 321, 320), (326, 328, 327, 324), (322, 326, 325, 323), (335, 331, 330, 333), (328, 335, 334, 329), (331, 337, 336, 332), (337, 343, 342, 338), (343, 345, 348, 344), (346, 340, 339, 347), (351, 299, 298, 349), (354, 351, 350, 352), (340, 356, 355, 341), (360, 354, 353, 358), (366, 362, 361, 364), (356, 366, 365, 357), (369, 360, 359, 367), (362, 371, 370, 363), (375, 369, 368, 373), (371, 377, 376, 372), (381, 375, 374, 379), (377, 383, 382, 378), (386, 381, 380, 387), (383, 386, 385, 384), (3, 380, 379, 4), (18, 350, 349, 19), (33, 303, 305, 34), (48, 318, 320, 49), (63, 330, 332, 64), (93, 382, 384, 94), (78, 355, 357, 79), (6, 374, 373, 7), (21, 298, 297, 22), (36, 307, 306, 37), (51, 321, 323, 52), (81, 365, 364, 82), (66, 336, 338, 67), (9, 368, 367, 10), (24, 295, 294, 25), (39, 309, 311, 40), (54, 325, 324, 55), (69, 342, 344, 70), (84, 361, 363, 85), (12, 359, 358, 13), (27, 290, 292, 28), (57, 327, 329, 58), (42, 315, 317, 43), (72, 348, 347, 73), (87, 370, 372, 88), (15, 353, 352, 16), (30, 301, 300, 31), (45, 312, 314, 46), (60, 334, 333, 61), (75, 339, 341, 76), (90, 376, 378, 91), (296, 144, 147, 293), (345, 241, 244, 346), (380, 3, 2, 387)])
me_cylinder_001.polygons.foreach_set('use_smooth', [True] * 390)
me_cylinder_001.use_remesh_preserve_volume = False
me_cylinder_001.use_remesh_preserve_attributes = False
me_cylinder_001.use_mirror_vertex_groups = False
me_cylinder_001.update()

# ---- objects
ob_icosphere = bpy.data.objects.new('Icosphere', me_icosphere)
ob_cube = bpy.data.objects.new('Cube', me_cube_001)
ob_torus = bpy.data.objects.new('Torus', me_torus)
ob_lamp = bpy.data.objects.new('Lamp', light_lamp)
ob_camera = bpy.data.objects.new('Camera', cam_camera)
ob_cylinder = bpy.data.objects.new('Cylinder', me_cylinder_001)

# ---- transforms, parenting, visibility, modifiers, constraints
ob_icosphere.location = (0.0, 0.0, 1.761)
ob_icosphere.lineart.crease_threshold = 0.0
ob_cube.location = (0.0, 0.0, 0.4727)
ob_cube.scale = (1.213, 1.213, -0.4667)
ob_cube.lineart.crease_threshold = 0.0
ob_torus.location = (0.0, 0.0, 1.194)
ob_torus.lineart.crease_threshold = 0.0
ob_lamp.location = (4.076, 1.005, 5.904)
ob_lamp.rotation_euler = (0.6503, 0.05522, 1.866)
ob_lamp.lock_rotations_4d = False
ob_lamp.empty_display_type = 'ARROWS'
ob_lamp.color = (0.0, 0.0, 0.0, 0.0)
ob_lamp.lineart.crease_threshold = 0.0
ob_camera.location = (7.481, -6.508, 5.344)
ob_camera.rotation_euler = (1.109, 0.0, 0.8149)
ob_camera.lock_rotations_4d = False
ob_camera.empty_display_type = 'ARROWS'
ob_camera.color = (0.0, 0.0, 0.0, 0.0)
ob_camera.display_type = 'WIRE'
ob_camera.lineart.crease_threshold = 0.0
ob_cylinder.location = (-0.1853, 1.458, 1.918)
ob_cylinder.rotation_euler = (1.571, 0.0, 0.0)
ob_cylinder.scale = (0.1239, 0.1239, 0.7604)
ob_cylinder.lineart.crease_threshold = 0.0
_m = ob_cylinder.modifiers.new('Mirror', 'MIRROR')
_m.mirror_object = ob_icosphere

# ---- collection membership
col_collection_1.objects.link(ob_icosphere)
col_collection_1.objects.link(ob_cube)
col_collection_1.objects.link(ob_torus)
col_collection_1.objects.link(ob_lamp)
col_collection_1.objects.link(ob_camera)
col_collection_1.objects.link(ob_cylinder)

# ---- scene / render settings (as saved in the file)
scene.camera = ob_camera
scene.frame_start = 1; scene.frame_end = 250; scene.frame_set(1)
scene.render.engine = 'BLENDER_EEVEE_NEXT'
scene.render.resolution_percentage = 50
scene.render.dither_intensity = 0.0
scene.cycles.use_denoising = False
scene.cycles.samples = 128
scene.cycles.sampling_pattern = 'TABULATED_SOBOL'
scene.cycles.use_adaptive_sampling = False
scene.cycles.use_light_tree = False
scene.cycles.blur_glossy = 0.0
scene.cycles.sample_clamp_indirect = 0.0
scene.view_settings.view_transform = 'Standard'
bpy.context.view_layer.update()
